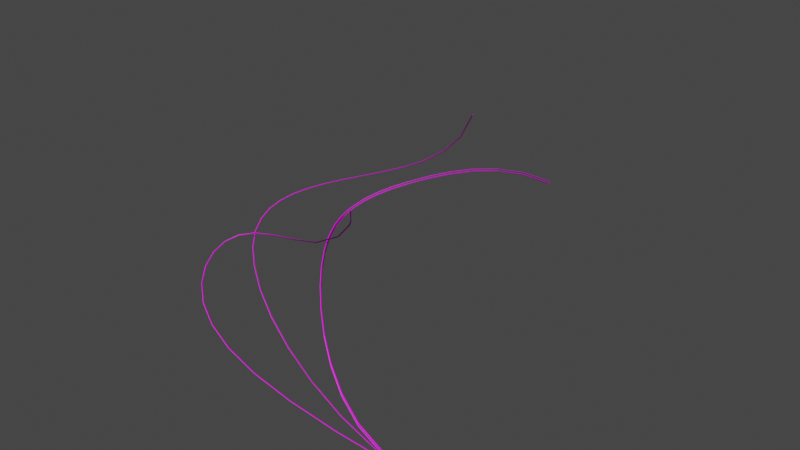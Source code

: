 # Source: PROV1.1.blend  (saved by Blender 3.0.42; exported with 4.5.12 LTS)
import bpy
from mathutils import Matrix  # noqa: F401  (used for matrix-valued properties, if any)

bpy.ops.wm.read_factory_settings(use_empty=True)
scene = bpy.context.scene
scene.name = 'Scene'

# ---- collections
col_collection = bpy.data.collections.new('Collection'); scene.collection.children.link(col_collection)

# ---- images (referenced by path relative to the original .blend; pixels are not part of the script)
import os
ASSET_DIR = os.environ.get("B2B_ASSET_DIR", "")  # directory of the original .blend (textures are referenced by path, not embedded)
HERE = os.path.dirname(os.path.abspath(__file__))  # packed textures are extracted next to this script under _unpacked/

def load_image(name, relpath, width, height, colorspace="sRGB"):
    """Load a texture the original file referenced (path relative to the .blend, or extracted next to this script)."""
    p = next((c for c in (os.path.join(HERE, relpath), os.path.join(ASSET_DIR, relpath)) if relpath and os.path.exists(c)), "")
    if p:
        img = bpy.data.images.load(p, check_existing=True)
        img.name = name
    else:  # same state as the original file: an image datablock whose file is absent (Cycles renders it pink)
        img = bpy.data.images.new(name, width, height)
        img.source = "FILE"
        img.filepath = "//" + (relpath or name)
    img.colorspace_settings.name = colorspace
    return img
img_lp_material_albedotransparency_png = load_image('lp_Material_AlbedoTransparency.png', 'lp_Material_AlbedoTransparency.png', 1024, 1024, 'sRGB')
img_lp_material_normal_png = load_image('lp_Material_Normal.png', 'lp_Material_Normal.png', 1024, 1024, 'Non-Color')
img_lp_material_metallicsmoothness_png = load_image('lp_Material_MetallicSmoothness.png', 'lp_Material_MetallicSmoothness.png', 1024, 1024, 'Non-Color')

# ---- materials (node trees are filled in below, after node groups)
mat_material_001 = bpy.data.materials.new('Material.001')
mat_material_001.use_transparent_shadow = False
mat_material_001.roughness = 0.5

# ---- material node trees
mat_material_001.use_nodes = True; mat_material_001.node_tree.nodes.clear()
_N = mat_material_001.node_tree.nodes; _L = mat_material_001.node_tree.links
n0 = _N.new('ShaderNodeBsdfPrincipled'); n0.name = 'Principled BSDF'; n0.location = (10, 300)
n0.distribution = 'GGX'
n0.subsurface_method = 'RANDOM_WALK_SKIN'
n0.inputs[3].default_value = 1.45
n0.inputs[27].default_value = (0.0, 0.0, 0.0, 1.0)
n0.inputs[28].default_value = 1.0
n1 = _N.new('ShaderNodeOutputMaterial'); n1.name = 'Material Output'; n1.location = (300, 300)
n2 = _N.new('ShaderNodeNormalMap'); n2.name = 'Normal Map'; n2.location = (-300, -300)
n2.label = 'Normal/Map'
n3 = _N.new('ShaderNodeTexImage'); n3.name = 'Image Texture'; n3.location = (-300, 600)
n3.image = img_lp_material_albedotransparency_png
n4 = _N.new('ShaderNodeTexImage'); n4.name = 'Image Texture.001'; n4.location = (-600, -900)
n4.image = img_lp_material_normal_png
n5 = _N.new('ShaderNodeTexImage'); n5.name = 'Image Texture.002'; n5.location = (-300, 300)
n5.image = img_lp_material_metallicsmoothness_png
_L.new(n0.outputs[0], n1.inputs[0])
_L.new(n2.outputs[0], n0.inputs[5])
_L.new(n3.outputs[0], n0.inputs[0])
_L.new(n4.outputs[0], n2.inputs[1])
_L.new(n5.outputs[0], n0.inputs[1])
n1.is_active_output = True

# ---- world
world_world = bpy.data.worlds.new('World'); scene.world = world_world
world_world.use_nodes = True; world_world.node_tree.nodes.clear()
_N = world_world.node_tree.nodes; _L = world_world.node_tree.links
n0 = _N.new('ShaderNodeOutputWorld'); n0.name = 'World Output'; n0.location = (300, 300)
n1 = _N.new('ShaderNodeBackground'); n1.name = 'Background'; n1.location = (10, 300)
n1.inputs[0].default_value = (0.05088, 0.05088, 0.05088, 1.0)
_L.new(n1.outputs[0], n0.inputs[0])
n0.is_active_output = True
world_world.color = (0.05088, 0.05088, 0.05088)
world_world.use_sun_shadow = False
world_world.sun_shadow_jitter_overblur = 0.0

# ---- meshes
me_nurbspath_007 = bpy.data.meshes.new('NurbsPath.007')
me_nurbspath_007.from_pydata([(-0.004884, -0.001066, -0.002452), (-0.001426, 0.0009458, -0.002955), (0.001322, -0.001557, -0.003458), (-0.002136, -0.003569, -0.002955), (-0.05228, -0.0201, -0.1126), (-0.04933, -0.01831, -0.1143), (-0.04629, -0.02068, -0.1141), (-0.04924, -0.02247, -0.1125), (-0.1051, -0.07369, -0.1801), (-0.1028, -0.07257, -0.1826), (-0.09938, -0.07456, -0.1819), (-0.1017, -0.07568, -0.1794), (-0.1599, -0.1485, -0.2177), (-0.1582, -0.1481, -0.2207), (-0.1544, -0.1497, -0.2198), (-0.1562, -0.1501, -0.2168), (-0.2138, -0.2342, -0.2361), (-0.2123, -0.2342, -0.2392), (-0.2084, -0.2355, -0.2382), (-0.2099, -0.2355, -0.2352), (-0.2642, -0.323, -0.2434), (-0.2628, -0.3233, -0.2464), (-0.2588, -0.3244, -0.2455), (-0.2601, -0.3242, -0.2424), (-0.3088, -0.4104, -0.2452), (-0.3075, -0.4107, -0.2482), (-0.3034, -0.4117, -0.2472), (-0.3047, -0.4114, -0.2442), (-0.346, -0.4946, -0.2448), (-0.3447, -0.4949, -0.2478), (-0.3406, -0.4957, -0.2468), (-0.3419, -0.4954, -0.2438), (-0.3745, -0.5763, -0.2433), (-0.3732, -0.5766, -0.2464), (-0.3689, -0.5772, -0.2454), (-0.3703, -0.5769, -0.2424), (-0.3928, -0.6572, -0.2413), (-0.3915, -0.6574, -0.2444), (-0.3872, -0.6577, -0.2434), (-0.3885, -0.6575, -0.2403), (-0.3995, -0.7385, -0.239), (-0.3981, -0.7386, -0.2421), (-0.3938, -0.7386, -0.2412), (-0.3952, -0.7385, -0.2381), (-0.3927, -0.8213, -0.2371), (-0.3914, -0.8212, -0.2402), (-0.3871, -0.8208, -0.2392), (-0.3884, -0.8209, -0.2362), (-0.3706, -0.9061, -0.2361), (-0.3693, -0.9059, -0.2392), (-0.3651, -0.9051, -0.2382), (-0.3664, -0.9053, -0.2351), (-0.3309, -0.9933, -0.2367), (-0.3297, -0.9929, -0.2397), (-0.3256, -0.9918, -0.2388), (-0.3269, -0.9922, -0.2357), (-0.2713, -1.083, -0.2396), (-0.2702, -1.082, -0.2426), (-0.2664, -1.081, -0.2417), (-0.2675, -1.082, -0.2386), (-0.1897, -1.175, -0.2456), (-0.1887, -1.174, -0.2486), (-0.1852, -1.172, -0.2476), (-0.1861, -1.173, -0.2446), (-0.08483, -1.267, -0.255), (-0.08402, -1.267, -0.2581), (-0.08072, -1.265, -0.257), (-0.08153, -1.265, -0.254), (0.043, -1.36, -0.2677), (0.04367, -1.359, -0.2708), (0.04669, -1.357, -0.2697), (0.04602, -1.358, -0.2667), (0.1921, -1.45, -0.2831), (0.1927, -1.448, -0.2861), (0.1954, -1.446, -0.2851), (0.1949, -1.447, -0.282), (0.3596, -1.534, -0.3), (0.36, -1.533, -0.303), (0.3625, -1.53, -0.3019), (0.362, -1.531, -0.2989), (0.5409, -1.609, -0.3168), (0.5412, -1.608, -0.3198), (0.5433, -1.606, -0.3187), (0.543, -1.607, -0.3157), (0.7302, -1.672, -0.3314), (0.7304, -1.671, -0.3344), (0.7321, -1.668, -0.3332), (0.7319, -1.669, -0.3302), (0.9202, -1.718, -0.3418), (0.9204, -1.717, -0.3448), (0.9216, -1.714, -0.3436), (0.9214, -1.715, -0.3406), (1.102, -1.744, -0.3471), (1.102, -1.743, -0.3501), (1.103, -1.74, -0.3489), (1.103, -1.741, -0.3459), (1.265, -1.749, -0.3476), (1.265, -1.748, -0.3505), (1.265, -1.745, -0.3493), (1.265, -1.746, -0.3464), (1.397, -1.733, -0.3447), (1.397, -1.732, -0.3477), (1.395, -1.729, -0.3465), (1.396, -1.73, -0.3435), (1.51, -1.651, -0.345), (1.508, -1.651, -0.348), (1.504, -1.65, -0.3469), (1.506, -1.65, -0.3439), (1.467, -1.708, -0.3423), (1.502, -1.674, -0.3413), (1.482, -1.699, -0.3418), (1.495, -1.687, -0.3414), (1.465, -1.707, -0.3453), (1.501, -1.674, -0.3443), (1.481, -1.699, -0.3448), (1.494, -1.687, -0.3444), (1.462, -1.705, -0.3442), (1.498, -1.672, -0.3432), (1.477, -1.697, -0.3437), (1.49, -1.685, -0.3433), (1.499, -1.673, -0.3402), (1.463, -1.706, -0.3412), (1.492, -1.685, -0.3403), (1.479, -1.698, -0.3407), (1.498, -1.654, -0.3489), (1.498, -1.654, -0.3416), (1.5, -1.642, -0.3476), (1.5, -1.642, -0.3429), (1.514, -1.654, -0.3489), (1.514, -1.654, -0.3416), (1.513, -1.642, -0.3476), (1.513, -1.642, -0.3429), (1.498, -1.642, -0.3416), (1.498, -1.642, -0.3489), (1.514, -1.642, -0.3489), (1.514, -1.642, -0.3416), (1.5, -1.633, -0.3429), (1.5, -1.633, -0.3476), (1.513, -1.633, -0.3476), (1.513, -1.633, -0.3429)], [], [(0, 4, 7, 3), (1, 5, 4, 0), (2, 6, 5, 1), (3, 7, 6, 2), (4, 8, 11, 7), (5, 9, 8, 4), (6, 10, 9, 5), (7, 11, 10, 6), (8, 12, 15, 11), (9, 13, 12, 8), (10, 14, 13, 9), (11, 15, 14, 10), (12, 16, 19, 15), (13, 17, 16, 12), (14, 18, 17, 13), (15, 19, 18, 14), (16, 20, 23, 19), (17, 21, 20, 16), (18, 22, 21, 17), (19, 23, 22, 18), (20, 24, 27, 23), (21, 25, 24, 20), (22, 26, 25, 21), (23, 27, 26, 22), (24, 28, 31, 27), (25, 29, 28, 24), (26, 30, 29, 25), (27, 31, 30, 26), (28, 32, 35, 31), (29, 33, 32, 28), (30, 34, 33, 29), (31, 35, 34, 30), (32, 36, 39, 35), (33, 37, 36, 32), (34, 38, 37, 33), (35, 39, 38, 34), (36, 40, 43, 39), (37, 41, 40, 36), (38, 42, 41, 37), (39, 43, 42, 38), (40, 44, 47, 43), (41, 45, 44, 40), (42, 46, 45, 41), (43, 47, 46, 42), (44, 48, 51, 47), (45, 49, 48, 44), (46, 50, 49, 45), (47, 51, 50, 46), (48, 52, 55, 51), (49, 53, 52, 48), (50, 54, 53, 49), (51, 55, 54, 50), (52, 56, 59, 55), (53, 57, 56, 52), (54, 58, 57, 53), (55, 59, 58, 54), (56, 60, 63, 59), (57, 61, 60, 56), (58, 62, 61, 57), (59, 63, 62, 58), (60, 64, 67, 63), (61, 65, 64, 60), (62, 66, 65, 61), (63, 67, 66, 62), (64, 68, 71, 67), (65, 69, 68, 64), (66, 70, 69, 65), (67, 71, 70, 66), (68, 72, 75, 71), (69, 73, 72, 68), (70, 74, 73, 69), (71, 75, 74, 70), (72, 76, 79, 75), (73, 77, 76, 72), (74, 78, 77, 73), (75, 79, 78, 74), (76, 80, 83, 79), (77, 81, 80, 76), (78, 82, 81, 77), (79, 83, 82, 78), (80, 84, 87, 83), (81, 85, 84, 80), (82, 86, 85, 81), (83, 87, 86, 82), (84, 88, 91, 87), (85, 89, 88, 84), (86, 90, 89, 85), (87, 91, 90, 86), (88, 92, 95, 91), (89, 93, 92, 88), (90, 94, 93, 89), (91, 95, 94, 90), (92, 96, 99, 95), (93, 97, 96, 92), (94, 98, 97, 93), (95, 99, 98, 94), (96, 100, 103, 99), (97, 101, 100, 96), (98, 102, 101, 97), (99, 103, 102, 98), (113, 105, 104, 109), (100, 108, 121, 103), (117, 106, 105, 113), (120, 107, 106, 117), (102, 116, 112, 101), (109, 104, 107, 120), (103, 121, 116, 102), (109, 120, 122, 111), (111, 122, 123, 110), (110, 123, 121, 108), (108, 112, 114, 110), (110, 114, 115, 111), (111, 115, 113, 109), (112, 116, 118, 114), (114, 118, 119, 115), (115, 119, 117, 113), (116, 121, 123, 118), (118, 123, 122, 119), (119, 122, 120, 117), (101, 112, 108, 100), (124, 125, 132, 133), (127, 131, 139, 136), (134, 135, 129, 128), (128, 129, 125, 124), (133, 134, 128, 124), (135, 132, 125, 129), (127, 126, 133, 132), (126, 130, 134, 133), (131, 127, 132, 135), (130, 131, 135, 134), (137, 136, 139, 138), (126, 127, 136, 137), (131, 130, 138, 139), (130, 126, 137, 138)])
me_nurbspath_007.polygons.foreach_set('use_smooth', [1, 1, 1, 1, 1, 1, 1, 1, 1, 1, 1, 1, 1, 1, 1, 1, 1, 1, 1, 1, 1, 1, 1, 1, 1, 1, 1, 1, 1, 1, 1, 1, 1, 1, 1, 1, 1, 1, 1, 1, 1, 1, 1, 1, 1, 1, 1, 1, 1, 1, 1, 1, 1, 1, 1, 1, 1, 1, 1, 1, 1, 1, 1, 1, 1, 1, 1, 1, 1, 1, 1, 1, 1, 1, 1, 1, 1, 1, 1, 1, 1, 1, 1, 1, 1, 1, 1, 1, 1, 1, 1, 1, 1, 1, 1, 1, 1, 1, 1, 1, 1, 1, 1, 1, 1, 1, 1, 1, 1, 1, 1, 1, 1, 1, 1, 1, 1, 1, 1, 1, 0, 0, 0, 0, 0, 0, 0, 0, 0, 0, 0, 0, 0, 0])
_uv = me_nurbspath_007.uv_layers.new(name='UVMap')
_uv.uv.foreach_set('vector', [0.0, 1.0, 0.03704, 1.0, 0.03704, 0.75, 0.0, 0.75, 0.0, 0.25, 0.03704, 0.25, 0.03704, 0.0, 0.0, 0.0, 0.0, 0.5, 0.03704, 0.5, 0.03704, 0.25, 0.0, 0.25, 0.0, 0.75, 0.03704, 0.75, 0.03704, 0.5, 0.0, 0.5, 0.03704, 1.0, 0.07407, 1.0, 0.07407, 0.75, 0.03704, 0.75, 0.03704, 0.25, 0.07407, 0.25, 0.07407, 0.0, 0.03704, 0.0, 0.03704, 0.5, 0.07407, 0.5, 0.07407, 0.25, 0.03704, 0.25, 0.03704, 0.75, 0.07407, 0.75, 0.07407, 0.5, 0.03704, 0.5, 0.07407, 1.0, 0.1111, 1.0, 0.1111, 0.75, 0.07407, 0.75, 0.07407, 0.25, 0.1111, 0.25, 0.1111, 0.0, 0.07407, 0.0, 0.07407, 0.5, 0.1111, 0.5, 0.1111, 0.25, 0.07407, 0.25, 0.07407, 0.75, 0.1111, 0.75, 0.1111, 0.5, 0.07407, 0.5, 0.1111, 1.0, 0.1481, 1.0, 0.1481, 0.75, 0.1111, 0.75, 0.1111, 0.25, 0.1481, 0.25, 0.1481, 0.0, 0.1111, 0.0, 0.1111, 0.5, 0.1481, 0.5, 0.1481, 0.25, 0.1111, 0.25, 0.1111, 0.75, 0.1481, 0.75, 0.1481, 0.5, 0.1111, 0.5, 0.1481, 1.0, 0.1852, 1.0, 0.1852, 0.75, 0.1481, 0.75, 0.1481, 0.25, 0.1852, 0.25, 0.1852, 0.0, 0.1481, 0.0, 0.1481, 0.5, 0.1852, 0.5, 0.1852, 0.25, 0.1481, 0.25, 0.1481, 0.75, 0.1852, 0.75, 0.1852, 0.5, 0.1481, 0.5, 0.1852, 1.0, 0.2222, 1.0, 0.2222, 0.75, 0.1852, 0.75, 0.1852, 0.25, 0.2222, 0.25, 0.2222, 0.0, 0.1852, 0.0, 0.1852, 0.5, 0.2222, 0.5, 0.2222, 0.25, 0.1852, 0.25, 0.1852, 0.75, 0.2222, 0.75, 0.2222, 0.5, 0.1852, 0.5, 0.2222, 1.0, 0.2593, 1.0, 0.2593, 0.75, 0.2222, 0.75, 0.2222, 0.25, 0.2593, 0.25, 0.2593, 0.0, 0.2222, 0.0, 0.2222, 0.5, 0.2593, 0.5, 0.2593, 0.25, 0.2222, 0.25, 0.2222, 0.75, 0.2593, 0.75, 0.2593, 0.5, 0.2222, 0.5, 0.2593, 1.0, 0.2963, 1.0, 0.2963, 0.75, 0.2593, 0.75, 0.2593, 0.25, 0.2963, 0.25, 0.2963, 0.0, 0.2593, 0.0, 0.2593, 0.5, 0.2963, 0.5, 0.2963, 0.25, 0.2593, 0.25, 0.2593, 0.75, 0.2963, 0.75, 0.2963, 0.5, 0.2593, 0.5, 0.2963, 1.0, 0.3333, 1.0, 0.3333, 0.75, 0.2963, 0.75, 0.2963, 0.25, 0.3333, 0.25, 0.3333, 0.0, 0.2963, 0.0, 0.2963, 0.5, 0.3333, 0.5, 0.3333, 0.25, 0.2963, 0.25, 0.2963, 0.75, 0.3333, 0.75, 0.3333, 0.5, 0.2963, 0.5, 0.3333, 1.0, 0.3704, 1.0, 0.3704, 0.75, 0.3333, 0.75, 0.3333, 0.25, 0.3704, 0.25, 0.3704, 0.0, 0.3333, 0.0, 0.3333, 0.5, 0.3704, 0.5, 0.3704, 0.25, 0.3333, 0.25, 0.3333, 0.75, 0.3704, 0.75, 0.3704, 0.5, 0.3333, 0.5, 0.3704, 1.0, 0.4074, 1.0, 0.4074, 0.75, 0.3704, 0.75, 0.3704, 0.25, 0.4074, 0.25, 0.4074, 0.0, 0.3704, 0.0, 0.3704, 0.5, 0.4074, 0.5, 0.4074, 0.25, 0.3704, 0.25, 0.3704, 0.75, 0.4074, 0.75, 0.4074, 0.5, 0.3704, 0.5, 0.4074, 1.0, 0.4444, 1.0, 0.4444, 0.75, 0.4074, 0.75, 0.4074, 0.25, 0.4444, 0.25, 0.4444, 0.0, 0.4074, 0.0, 0.4074, 0.5, 0.4444, 0.5, 0.4444, 0.25, 0.4074, 0.25, 0.4074, 0.75, 0.4444, 0.75, 0.4444, 0.5, 0.4074, 0.5, 0.4444, 1.0, 0.4815, 1.0, 0.4815, 0.75, 0.4444, 0.75, 0.4444, 0.25, 0.4815, 0.25, 0.4815, 0.0, 0.4444, 0.0, 0.4444, 0.5, 0.4815, 0.5, 0.4815, 0.25, 0.4444, 0.25, 0.4444, 0.75, 0.4815, 0.75, 0.4815, 0.5, 0.4444, 0.5, 0.4815, 1.0, 0.5185, 1.0, 0.5185, 0.75, 0.4815, 0.75, 0.4815, 0.25, 0.5185, 0.25, 0.5185, 0.0, 0.4815, 0.0, 0.4815, 0.5, 0.5185, 0.5, 0.5185, 0.25, 0.4815, 0.25, 0.4815, 0.75, 0.5185, 0.75, 0.5185, 0.5, 0.4815, 0.5, 0.5185, 1.0, 0.5556, 1.0, 0.5556, 0.75, 0.5185, 0.75, 0.5185, 0.25, 0.5556, 0.25, 0.5556, 0.0, 0.5185, 0.0, 0.5185, 0.5, 0.5556, 0.5, 0.5556, 0.25, 0.5185, 0.25, 0.5185, 0.75, 0.5556, 0.75, 0.5556, 0.5, 0.5185, 0.5, 0.5556, 1.0, 0.5926, 1.0, 0.5926, 0.75, 0.5556, 0.75, 0.5556, 0.25, 0.5926, 0.25, 0.5926, 0.0, 0.5556, 0.0, 0.5556, 0.5, 0.5926, 0.5, 0.5926, 0.25, 0.5556, 0.25, 0.5556, 0.75, 0.5926, 0.75, 0.5926, 0.5, 0.5556, 0.5, 0.5926, 1.0, 0.6296, 1.0, 0.6296, 0.75, 0.5926, 0.75, 0.5926, 0.25, 0.6296, 0.25, 0.6296, 0.0, 0.5926, 0.0, 0.5926, 0.5, 0.6296, 0.5, 0.6296, 0.25, 0.5926, 0.25, 0.5926, 0.75, 0.6296, 0.75, 0.6296, 0.5, 0.5926, 0.5, 0.6296, 1.0, 0.6667, 1.0, 0.6667, 0.75, 0.6296, 0.75, 0.6296, 0.25, 0.6667, 0.25, 0.6667, 0.0, 0.6296, 0.0, 0.6296, 0.5, 0.6667, 0.5, 0.6667, 0.25, 0.6296, 0.25, 0.6296, 0.75, 0.6667, 0.75, 0.6667, 0.5, 0.6296, 0.5, 0.6667, 1.0, 0.7037, 1.0, 0.7037, 0.75, 0.6667, 0.75, 0.6667, 0.25, 0.7037, 0.25, 0.7037, 0.0, 0.6667, 0.0, 0.6667, 0.5, 0.7037, 0.5, 0.7037, 0.25, 0.6667, 0.25, 0.6667, 0.75, 0.7037, 0.75, 0.7037, 0.5, 0.6667, 0.5, 0.7037, 1.0, 0.7407, 1.0, 0.7407, 0.75, 0.7037, 0.75, 0.7037, 0.25, 0.7407, 0.25, 0.7407, 0.0, 0.7037, 0.0, 0.7037, 0.5, 0.7407, 0.5, 0.7407, 0.25, 0.7037, 0.25, 0.7037, 0.75, 0.7407, 0.75, 0.7407, 0.5, 0.7037, 0.5, 0.7407, 1.0, 0.7778, 1.0, 0.7778, 0.75, 0.7407, 0.75, 0.7407, 0.25, 0.7778, 0.25, 0.7778, 0.0, 0.7407, 0.0, 0.7407, 0.5, 0.7778, 0.5, 0.7778, 0.25, 0.7407, 0.25, 0.7407, 0.75, 0.7778, 0.75, 0.7778, 0.5, 0.7407, 0.5, 0.7778, 1.0, 0.8148, 1.0, 0.8148, 0.75, 0.7778, 0.75, 0.7778, 0.25, 0.8148, 0.25, 0.8148, 0.0, 0.7778, 0.0, 0.7778, 0.5, 0.8148, 0.5, 0.8148, 0.25, 0.7778, 0.25, 0.7778, 0.75, 0.8148, 0.75, 0.8148, 0.5, 0.7778, 0.5, 0.8148, 1.0, 0.8519, 1.0, 0.8519, 0.75, 0.8148, 0.75, 0.8148, 0.25, 0.8519, 0.25, 0.8519, 0.0, 0.8148, 0.0, 0.8148, 0.5, 0.8519, 0.5, 0.8519, 0.25, 0.8148, 0.25, 0.8148, 0.75, 0.8519, 0.75, 0.8519, 0.5, 0.8148, 0.5, 0.8519, 1.0, 0.8889, 1.0, 0.8889, 0.75, 0.8519, 0.75, 0.8519, 0.25, 0.8889, 0.25, 0.8889, 0.0, 0.8519, 0.0, 0.8519, 0.5, 0.8889, 0.5, 0.8889, 0.25, 0.8519, 0.25, 0.8519, 0.75, 0.8889, 0.75, 0.8889, 0.5, 0.8519, 0.5, 0.8889, 1.0, 0.9259, 1.0, 0.9259, 0.75, 0.8889, 0.75, 0.8889, 0.25, 0.9259, 0.25, 0.9259, 0.0, 0.8889, 0.0, 0.8889, 0.5, 0.9259, 0.5, 0.9259, 0.25, 0.8889, 0.25, 0.8889, 0.75, 0.9259, 0.75, 0.9259, 0.5, 0.8889, 0.5, 0.979, 0.25, 0.9953, 0.25, 0.9952, 0.0, 0.9787, 0.0, 0.9259, 1.0, 0.9521, 1.0, 0.9519, 0.75, 0.9259, 0.75, 0.9798, 0.5, 0.9954, 0.5, 0.9953, 0.25, 0.979, 0.25, 0.9794, 0.75, 0.9954, 0.75, 0.9954, 0.5, 0.9798, 0.5, 0.9259, 0.5, 0.9518, 0.5, 0.952, 0.25, 0.9259, 0.25, 0.9787, 1.0, 0.9952, 1.0, 0.9954, 0.75, 0.9794, 0.75, 0.9259, 0.75, 0.9519, 0.75, 0.9518, 0.5, 0.9259, 0.5, 0.9787, 1.0, 0.9794, 0.75, 0.9695, 0.6239, 0.969, 0.8188, 0.969, 0.8188, 0.9695, 0.6239, 0.9586, 0.6224, 0.9588, 0.8188, 0.9588, 0.8188, 0.9586, 0.6224, 0.9519, 0.75, 0.9521, 1.0, 0.9521, 0.0, 0.952, 0.25, 0.9586, 0.3772, 0.9585, 0.07274, 0.9585, 0.07274, 0.9586, 0.3772, 0.9694, 0.3759, 0.9694, 0.06996, 0.9694, 0.06996, 0.9694, 0.3759, 0.979, 0.25, 0.9787, 0.0, 0.952, 0.25, 0.9518, 0.5, 0.9585, 0.5548, 0.9586, 0.3772, 0.9586, 0.3772, 0.9585, 0.5548, 0.9697, 0.556, 0.9694, 0.3759, 0.9694, 0.3759, 0.9697, 0.556, 0.9798, 0.5, 0.979, 0.25, 0.9518, 0.5, 0.9519, 0.75, 0.9586, 0.6224, 0.9585, 0.5548, 0.9585, 0.5548, 0.9586, 0.6224, 0.9695, 0.6239, 0.9697, 0.556, 0.9697, 0.556, 0.9695, 0.6239, 0.9794, 0.75, 0.9798, 0.5, 0.9259, 0.25, 0.952, 0.25, 0.9521, 0.0, 0.9259, 0.0, 0.06068, 0.7661, 0.1171, 0.7661, 0.1171, 0.8225, 0.06068, 0.8225, 0.8036, 0.06689, 0.8036, 0.1063, 0.7711, 0.1063, 0.7711, 0.06689, 0.06068, 0.8789, 0.1171, 0.8789, 0.1171, 0.9353, 0.06068, 0.9353, 0.06068, 0.9353, 0.1171, 0.9353, 0.1171, 0.9917, 0.06068, 0.9917, 0.004299, 0.8789, 0.06068, 0.8789, 0.06068, 0.9353, 0.004299, 0.9353, 0.1171, 0.8789, 0.1734, 0.8789, 0.1734, 0.9353, 0.1171, 0.9353, 0.1068, 0.8284, 0.07094, 0.8284, 0.06068, 0.8225, 0.1171, 0.8225, 0.07094, 0.8284, 0.07094, 0.873, 0.06068, 0.8789, 0.06068, 0.8225, 0.1068, 0.873, 0.1068, 0.8284, 0.1171, 0.8225, 0.1171, 0.8789, 0.07094, 0.873, 0.1068, 0.873, 0.1171, 0.8789, 0.06068, 0.8789, 0.7387, 0.1063, 0.757, 0.1063, 0.757, 0.1457, 0.7387, 0.1457, 0.7935, 0.1387, 0.7752, 0.1387, 0.7752, 0.1063, 0.7935, 0.1063, 0.757, 0.1063, 0.7752, 0.1063, 0.7752, 0.1387, 0.757, 0.1387, 0.7711, 0.06689, 0.7711, 0.1063, 0.7387, 0.1063, 0.7387, 0.06689])
me_nurbspath_007.materials.append(mat_material_001)
me_nurbspath_007.use_remesh_fix_poles = True
me_nurbspath_007.use_remesh_preserve_attributes = False
me_nurbspath_007.update()
me_nurbspath_001 = bpy.data.meshes.new('NurbsPath.001')
me_nurbspath_001.from_pydata([(-1.191, 0.6763, 0.3331), (-1.188, 0.6784, 0.3326), (-1.185, 0.6758, 0.3321), (-1.189, 0.6738, 0.3326), (-1.265, 0.6836, 0.1964), (-1.262, 0.6857, 0.1949), (-1.26, 0.6832, 0.1936), (-1.263, 0.6811, 0.195), (-1.381, 0.6867, 0.1319), (-1.38, 0.6887, 0.1296), (-1.378, 0.6863, 0.1279), (-1.38, 0.6842, 0.1301), (-1.492, 0.6753, 0.1121), (-1.493, 0.677, 0.1095), (-1.491, 0.6745, 0.1077), (-1.491, 0.6728, 0.1104), (-1.577, 0.6438, 0.1159), (-1.579, 0.6449, 0.1133), (-1.576, 0.6428, 0.1115), (-1.574, 0.6417, 0.1142), (-1.626, 0.5919, 0.1284), (-1.628, 0.5922, 0.1259), (-1.625, 0.5909, 0.124), (-1.622, 0.5906, 0.1264), (-1.642, 0.5241, 0.1403), (-1.645, 0.5239, 0.1379), (-1.642, 0.5235, 0.1358), (-1.639, 0.5237, 0.1382), (-1.634, 0.4472, 0.1466), (-1.637, 0.4468, 0.1442), (-1.634, 0.4471, 0.142), (-1.631, 0.4475, 0.1444), (-1.607, 0.3673, 0.1443), (-1.61, 0.3668, 0.142), (-1.607, 0.3677, 0.1398), (-1.604, 0.3682, 0.1422), (-1.565, 0.2893, 0.1327), (-1.568, 0.2888, 0.1303), (-1.565, 0.2902, 0.1283), (-1.562, 0.2907, 0.1307), (-1.507, 0.2174, 0.113), (-1.509, 0.2168, 0.1106), (-1.507, 0.2187, 0.1086), (-1.504, 0.2193, 0.1111), (-1.429, 0.1548, 0.08833), (-1.432, 0.1539, 0.08582), (-1.43, 0.1562, 0.08404), (-1.427, 0.157, 0.08655), (-1.328, 0.1033, 0.06244), (-1.33, 0.1021, 0.05981), (-1.329, 0.1047, 0.05817), (-1.327, 0.1058, 0.0608), (-1.201, 0.06364, 0.03831), (-1.203, 0.06233, 0.03557), (-1.202, 0.06508, 0.03403), (-1.2, 0.06638, 0.03676), (-1.046, 0.03531, 0.01805), (-1.047, 0.0339, 0.01525), (-1.046, 0.03672, 0.01375), (-1.045, 0.03813, 0.01655), (-0.8619, 0.01644, 0.002923), (-0.8625, 0.01499, 8.729e-05), (-0.8622, 0.01784, -0.001393), (-0.8616, 0.01929, 0.001443), (-0.6505, 0.004229, -0.006673), (-0.6508, 0.002763, -0.009523), (-0.6507, 0.005615, -0.011), (-0.6504, 0.007081, -0.008148), (-0.4216, -0.001841, -0.01108), (-0.4217, -0.003312, -0.01394), (-0.4217, -0.000457, -0.01541), (-0.4216, 0.001014, -0.01255), (-0.2003, 0.003286, -0.0113), (-0.2, 0.00183, -0.01416), (-0.2005, 0.004665, -0.01563), (-0.2008, 0.00612, -0.01277), (0.04427, 0.08203, -0.008329), (0.04613, 0.08159, -0.01115), (0.04284, 0.08257, -0.01268), (0.04097, 0.08301, -0.00986), (-0.01622, 0.0253, -0.009415), (0.03798, 0.06089, -0.00777), (0.006056, 0.03201, -0.009029), (0.02589, 0.04504, -0.008427), (-0.01496, 0.02407, -0.01226), (0.03937, 0.05964, -0.01062), (0.00733, 0.03079, -0.01187), (0.02721, 0.04381, -0.01127), (-0.01715, 0.02651, -0.01375), (0.03697, 0.06219, -0.0121), (0.005124, 0.03323, -0.01336), (0.02493, 0.04629, -0.01276), (0.03557, 0.06345, -0.009246), (-0.01841, 0.02774, -0.01091), (0.02361, 0.04752, -0.009911), (0.003849, 0.03445, -0.01052), (-1.208, 0.6802, 0.2598), (-1.192, 0.6782, 0.2975), (-1.2, 0.6796, 0.271), (-1.194, 0.6789, 0.2848), (-1.19, 0.6757, 0.2966), (-1.205, 0.6777, 0.259), (-1.192, 0.6764, 0.2839), (-1.197, 0.6772, 0.2702), (-1.204, 0.6823, 0.2589), (-1.189, 0.6803, 0.2966), (-1.197, 0.6817, 0.2701), (-1.191, 0.6809, 0.2839), (-1.202, 0.6798, 0.2581), (-1.187, 0.6778, 0.2957), (-1.194, 0.6792, 0.2692), (-1.188, 0.6784, 0.283), (0.03494, 0.07835, -0.01252), (0.03494, 0.07835, -0.005213), (0.03662, 0.09103, -0.01119), (0.03662, 0.09103, -0.006543), (0.05099, 0.07835, -0.01252), (0.05099, 0.07835, -0.005213), (0.04931, 0.09103, -0.01119), (0.04931, 0.09103, -0.006543), (0.03494, 0.09103, -0.005213), (0.03494, 0.09103, -0.01252), (0.05099, 0.09103, -0.01252), (0.05099, 0.09103, -0.005213), (0.03662, 0.09928, -0.006543), (0.03662, 0.09928, -0.01119), (0.04931, 0.09928, -0.01119), (0.04931, 0.09928, -0.006543)], [], [(1, 105, 97, 0), (0, 97, 100, 3), (2, 109, 105, 1), (3, 100, 109, 2), (4, 8, 11, 7), (5, 9, 8, 4), (6, 10, 9, 5), (7, 11, 10, 6), (8, 12, 15, 11), (9, 13, 12, 8), (10, 14, 13, 9), (11, 15, 14, 10), (12, 16, 19, 15), (13, 17, 16, 12), (14, 18, 17, 13), (15, 19, 18, 14), (16, 20, 23, 19), (17, 21, 20, 16), (18, 22, 21, 17), (19, 23, 22, 18), (20, 24, 27, 23), (21, 25, 24, 20), (22, 26, 25, 21), (23, 27, 26, 22), (24, 28, 31, 27), (25, 29, 28, 24), (26, 30, 29, 25), (27, 31, 30, 26), (28, 32, 35, 31), (29, 33, 32, 28), (30, 34, 33, 29), (31, 35, 34, 30), (32, 36, 39, 35), (33, 37, 36, 32), (34, 38, 37, 33), (35, 39, 38, 34), (36, 40, 43, 39), (37, 41, 40, 36), (38, 42, 41, 37), (39, 43, 42, 38), (40, 44, 47, 43), (41, 45, 44, 40), (42, 46, 45, 41), (43, 47, 46, 42), (44, 48, 51, 47), (45, 49, 48, 44), (46, 50, 49, 45), (47, 51, 50, 46), (48, 52, 55, 51), (49, 53, 52, 48), (50, 54, 53, 49), (51, 55, 54, 50), (52, 56, 59, 55), (53, 57, 56, 52), (54, 58, 57, 53), (55, 59, 58, 54), (56, 60, 63, 59), (57, 61, 60, 56), (58, 62, 61, 57), (59, 63, 62, 58), (60, 64, 67, 63), (61, 65, 64, 60), (62, 66, 65, 61), (63, 67, 66, 62), (64, 68, 71, 67), (65, 69, 68, 64), (66, 70, 69, 65), (67, 71, 70, 66), (68, 72, 75, 71), (69, 73, 72, 68), (70, 74, 73, 69), (71, 75, 74, 70), (85, 77, 76, 81), (72, 80, 93, 75), (89, 78, 77, 85), (92, 79, 78, 89), (74, 88, 84, 73), (81, 76, 79, 92), (75, 93, 88, 74), (81, 92, 94, 83), (83, 94, 95, 82), (82, 95, 93, 80), (80, 84, 86, 82), (82, 86, 87, 83), (83, 87, 85, 81), (84, 88, 90, 86), (86, 90, 91, 87), (87, 91, 89, 85), (88, 93, 95, 90), (90, 95, 94, 91), (91, 94, 92, 89), (73, 84, 80, 72), (108, 6, 5, 104), (101, 7, 6, 108), (96, 4, 7, 101), (101, 108, 110, 103), (103, 110, 111, 102), (102, 111, 109, 100), (108, 104, 106, 110), (110, 106, 107, 111), (111, 107, 105, 109), (104, 96, 98, 106), (106, 98, 99, 107), (107, 99, 97, 105), (96, 101, 103, 98), (98, 103, 102, 99), (99, 102, 100, 97), (104, 5, 4, 96), (112, 113, 120, 121), (115, 119, 127, 124), (122, 123, 117, 116), (116, 117, 113, 112), (121, 122, 116, 112), (123, 120, 113, 117), (115, 114, 121, 120), (114, 118, 122, 121), (119, 115, 120, 123), (118, 119, 123, 122), (125, 124, 127, 126), (114, 115, 124, 125), (119, 118, 126, 127), (118, 114, 125, 126)])
me_nurbspath_001.polygons.foreach_set('use_smooth', [1, 1, 1, 1, 1, 1, 1, 1, 1, 1, 1, 1, 1, 1, 1, 1, 1, 1, 1, 1, 1, 1, 1, 1, 1, 1, 1, 1, 1, 1, 1, 1, 1, 1, 1, 1, 1, 1, 1, 1, 1, 1, 1, 1, 1, 1, 1, 1, 1, 1, 1, 1, 1, 1, 1, 1, 1, 1, 1, 1, 1, 1, 1, 1, 1, 1, 1, 1, 1, 1, 1, 1, 1, 1, 1, 1, 1, 1, 1, 1, 1, 1, 1, 1, 1, 1, 1, 1, 1, 1, 1, 1, 1, 1, 1, 1, 1, 1, 1, 1, 1, 1, 1, 1, 1, 1, 1, 1, 0, 0, 0, 0, 0, 0, 0, 0, 0, 0, 0, 0, 0, 0])
_uv = me_nurbspath_001.uv_layers.new(name='UVMap')
_uv.uv.foreach_set('vector', [0.0, 0.25, 0.0131, 0.25, 0.01304, 0.0, 0.0, 0.0, 0.0, 1.0, 0.01304, 1.0, 0.01309, 0.75, 0.0, 0.75, 0.0, 0.5, 0.01314, 0.5, 0.0131, 0.25, 0.0, 0.25, 0.0, 0.75, 0.01309, 0.75, 0.01314, 0.5, 0.0, 0.5, 0.05, 1.0, 0.1, 1.0, 0.1, 0.75, 0.05, 0.75, 0.05, 0.25, 0.1, 0.25, 0.1, 0.0, 0.05, 0.0, 0.05, 0.5, 0.1, 0.5, 0.1, 0.25, 0.05, 0.25, 0.05, 0.75, 0.1, 0.75, 0.1, 0.5, 0.05, 0.5, 0.1, 1.0, 0.15, 1.0, 0.15, 0.75, 0.1, 0.75, 0.1, 0.25, 0.15, 0.25, 0.15, 0.0, 0.1, 0.0, 0.1, 0.5, 0.15, 0.5, 0.15, 0.25, 0.1, 0.25, 0.1, 0.75, 0.15, 0.75, 0.15, 0.5, 0.1, 0.5, 0.15, 1.0, 0.2, 1.0, 0.2, 0.75, 0.15, 0.75, 0.15, 0.25, 0.2, 0.25, 0.2, 0.0, 0.15, 0.0, 0.15, 0.5, 0.2, 0.5, 0.2, 0.25, 0.15, 0.25, 0.15, 0.75, 0.2, 0.75, 0.2, 0.5, 0.15, 0.5, 0.2, 1.0, 0.25, 1.0, 0.25, 0.75, 0.2, 0.75, 0.2, 0.25, 0.25, 0.25, 0.25, 0.0, 0.2, 0.0, 0.2, 0.5, 0.25, 0.5, 0.25, 0.25, 0.2, 0.25, 0.2, 0.75, 0.25, 0.75, 0.25, 0.5, 0.2, 0.5, 0.25, 1.0, 0.3, 1.0, 0.3, 0.75, 0.25, 0.75, 0.25, 0.25, 0.3, 0.25, 0.3, 0.0, 0.25, 0.0, 0.25, 0.5, 0.3, 0.5, 0.3, 0.25, 0.25, 0.25, 0.25, 0.75, 0.3, 0.75, 0.3, 0.5, 0.25, 0.5, 0.3, 1.0, 0.35, 1.0, 0.35, 0.75, 0.3, 0.75, 0.3, 0.25, 0.35, 0.25, 0.35, 0.0, 0.3, 0.0, 0.3, 0.5, 0.35, 0.5, 0.35, 0.25, 0.3, 0.25, 0.3, 0.75, 0.35, 0.75, 0.35, 0.5, 0.3, 0.5, 0.35, 1.0, 0.4, 1.0, 0.4, 0.75, 0.35, 0.75, 0.35, 0.25, 0.4, 0.25, 0.4, 0.0, 0.35, 0.0, 0.35, 0.5, 0.4, 0.5, 0.4, 0.25, 0.35, 0.25, 0.35, 0.75, 0.4, 0.75, 0.4, 0.5, 0.35, 0.5, 0.4, 1.0, 0.45, 1.0, 0.45, 0.75, 0.4, 0.75, 0.4, 0.25, 0.45, 0.25, 0.45, 0.0, 0.4, 0.0, 0.4, 0.5, 0.45, 0.5, 0.45, 0.25, 0.4, 0.25, 0.4, 0.75, 0.45, 0.75, 0.45, 0.5, 0.4, 0.5, 0.45, 1.0, 0.5, 1.0, 0.5, 0.75, 0.45, 0.75, 0.45, 0.25, 0.5, 0.25, 0.5, 0.0, 0.45, 0.0, 0.45, 0.5, 0.5, 0.5, 0.5, 0.25, 0.45, 0.25, 0.45, 0.75, 0.5, 0.75, 0.5, 0.5, 0.45, 0.5, 0.5, 1.0, 0.55, 1.0, 0.55, 0.75, 0.5, 0.75, 0.5, 0.25, 0.55, 0.25, 0.55, 0.0, 0.5, 0.0, 0.5, 0.5, 0.55, 0.5, 0.55, 0.25, 0.5, 0.25, 0.5, 0.75, 0.55, 0.75, 0.55, 0.5, 0.5, 0.5, 0.55, 1.0, 0.6, 1.0, 0.6, 0.75, 0.55, 0.75, 0.55, 0.25, 0.6, 0.25, 0.6, 0.0, 0.55, 0.0, 0.55, 0.5, 0.6, 0.5, 0.6, 0.25, 0.55, 0.25, 0.55, 0.75, 0.6, 0.75, 0.6, 0.5, 0.55, 0.5, 0.6, 1.0, 0.65, 1.0, 0.65, 0.75, 0.6, 0.75, 0.6, 0.25, 0.65, 0.25, 0.65, 0.0, 0.6, 0.0, 0.6, 0.5, 0.65, 0.5, 0.65, 0.25, 0.6, 0.25, 0.6, 0.75, 0.65, 0.75, 0.65, 0.5, 0.6, 0.5, 0.65, 1.0, 0.7, 1.0, 0.7, 0.75, 0.65, 0.75, 0.65, 0.25, 0.7, 0.25, 0.7, 0.0, 0.65, 0.0, 0.65, 0.5, 0.7, 0.5, 0.7, 0.25, 0.65, 0.25, 0.65, 0.75, 0.7, 0.75, 0.7, 0.5, 0.65, 0.5, 0.7, 1.0, 0.75, 1.0, 0.75, 0.75, 0.7, 0.75, 0.7, 0.25, 0.75, 0.25, 0.75, 0.0, 0.7, 0.0, 0.7, 0.5, 0.75, 0.5, 0.75, 0.25, 0.7, 0.25, 0.7, 0.75, 0.75, 0.75, 0.75, 0.5, 0.7, 0.5, 0.75, 1.0, 0.8, 1.0, 0.8, 0.75, 0.75, 0.75, 0.75, 0.25, 0.8, 0.25, 0.8, 0.0, 0.75, 0.0, 0.75, 0.5, 0.8, 0.5, 0.8, 0.25, 0.75, 0.25, 0.75, 0.75, 0.8, 0.75, 0.8, 0.5, 0.75, 0.5, 0.8, 1.0, 0.85, 1.0, 0.85, 0.75, 0.8, 0.75, 0.8, 0.25, 0.85, 0.25, 0.85, 0.0, 0.8, 0.0, 0.8, 0.5, 0.85, 0.5, 0.85, 0.25, 0.8, 0.25, 0.8, 0.75, 0.85, 0.75, 0.85, 0.5, 0.8, 0.5, 0.85, 1.0, 0.9, 1.0, 0.9, 0.75, 0.85, 0.75, 0.85, 0.25, 0.9, 0.25, 0.9, 0.0, 0.85, 0.0, 0.85, 0.5, 0.9, 0.5, 0.9, 0.25, 0.85, 0.25, 0.85, 0.75, 0.9, 0.75, 0.9, 0.5, 0.85, 0.5, 0.9722, 0.25, 0.9883, 0.25, 0.9885, 0.0, 0.9727, 0.0, 0.9, 1.0, 0.9403, 1.0, 0.9402, 0.75, 0.9, 0.75, 0.9732, 0.5, 0.9888, 0.5, 0.9883, 0.25, 0.9722, 0.25, 0.9737, 0.75, 0.989, 0.75, 0.9888, 0.5, 0.9732, 0.5, 0.9, 0.5, 0.9403, 0.5, 0.9403, 0.25, 0.9, 0.25, 0.9727, 1.0, 0.9885, 1.0, 0.989, 0.75, 0.9737, 0.75, 0.9, 0.75, 0.9402, 0.75, 0.9403, 0.5, 0.9, 0.5, 0.9727, 1.0, 0.9737, 0.75, 0.9599, 0.6768, 0.9591, 0.7307, 0.9591, 0.7307, 0.9599, 0.6768, 0.946, 0.686, 0.9461, 0.7316, 0.9461, 0.7316, 0.946, 0.686, 0.9402, 0.75, 0.9403, 1.0, 0.9403, 0.0, 0.9403, 0.25, 0.946, 0.3135, 0.9459, -0.1411, 0.9459, -0.1411, 0.946, 0.3135, 0.9592, 0.3233, 0.9598, -0.1222, 0.9598, -0.1222, 0.9592, 0.3233, 0.9722, 0.25, 0.9727, 0.0, 0.9403, 0.25, 0.9403, 0.5, 0.946, 0.7056, 0.946, 0.3135, 0.946, 0.3135, 0.946, 0.7056, 0.9597, 0.6955, 0.9592, 0.3233, 0.9592, 0.3233, 0.9597, 0.6955, 0.9732, 0.5, 0.9722, 0.25, 0.9403, 0.5, 0.9402, 0.75, 0.946, 0.686, 0.946, 0.7056, 0.946, 0.7056, 0.946, 0.686, 0.9599, 0.6768, 0.9597, 0.6955, 0.9597, 0.6955, 0.9599, 0.6768, 0.9737, 0.75, 0.9732, 0.5, 0.9, 0.25, 0.9403, 0.25, 0.9403, 0.0, 0.9, 0.0, 0.02673, 0.5, 0.05, 0.5, 0.05, 0.25, 0.02676, 0.25, 0.02677, 0.75, 0.05, 0.75, 0.05, 0.5, 0.02673, 0.5, 0.0268, 1.0, 0.05, 1.0, 0.05, 0.75, 0.02677, 0.75, 0.02677, 0.75, 0.02673, 0.5, 0.02297, 0.5115, 0.02299, 0.8379, 0.02299, 0.8379, 0.02297, 0.5115, 0.01782, 0.5121, 0.01779, 0.8356, 0.01779, 0.8356, 0.01782, 0.5121, 0.01314, 0.5, 0.01309, 0.75, 0.02673, 0.5, 0.02676, 0.25, 0.02298, 0.1622, 0.02297, 0.5115, 0.02297, 0.5115, 0.02298, 0.1622, 0.0178, 0.1644, 0.01782, 0.5121, 0.01782, 0.5121, 0.0178, 0.1644, 0.0131, 0.25, 0.01314, 0.5, 0.02676, 0.25, 0.0268, 0.0, 0.02299, -0.1, 0.02298, 0.1622, 0.02298, 0.1622, 0.02299, -0.1, 0.0178, -0.09824, 0.0178, 0.1644, 0.0178, 0.1644, 0.0178, -0.09824, 0.01304, 0.0, 0.0131, 0.25, 0.0268, 1.0, 0.02677, 0.75, 0.02299, 0.8379, 0.02301, 1.077, 0.02301, 1.077, 0.02299, 0.8379, 0.01779, 0.8356, 0.01774, 1.074, 0.01774, 1.074, 0.01779, 0.8356, 0.01309, 0.75, 0.01304, 1.0, 0.02676, 0.25, 0.05, 0.25, 0.05, 0.0, 0.0268, 0.0, 0.06068, 0.7661, 0.1171, 0.7661, 0.1171, 0.8225, 0.06068, 0.8225, 0.8036, 0.06689, 0.8036, 0.1063, 0.7711, 0.1063, 0.7711, 0.06689, 0.06068, 0.8789, 0.1171, 0.8789, 0.1171, 0.9353, 0.06068, 0.9353, 0.06068, 0.9353, 0.1171, 0.9353, 0.1171, 0.9917, 0.06068, 0.9917, 0.004299, 0.8789, 0.06068, 0.8789, 0.06068, 0.9353, 0.004299, 0.9353, 0.1171, 0.8789, 0.1734, 0.8789, 0.1734, 0.9353, 0.1171, 0.9353, 0.1068, 0.8284, 0.07094, 0.8284, 0.06068, 0.8225, 0.1171, 0.8225, 0.07094, 0.8284, 0.07094, 0.873, 0.06068, 0.8789, 0.06068, 0.8225, 0.1068, 0.873, 0.1068, 0.8284, 0.1171, 0.8225, 0.1171, 0.8789, 0.07094, 0.873, 0.1068, 0.873, 0.1171, 0.8789, 0.06068, 0.8789, 0.7387, 0.1063, 0.757, 0.1063, 0.757, 0.1457, 0.7387, 0.1457, 0.7935, 0.1387, 0.7752, 0.1387, 0.7752, 0.1063, 0.7935, 0.1063, 0.757, 0.1063, 0.7752, 0.1063, 0.7752, 0.1387, 0.757, 0.1387, 0.7711, 0.06689, 0.7711, 0.1063, 0.7387, 0.1063, 0.7387, 0.06689])
me_nurbspath_001.materials.append(mat_material_001)
me_nurbspath_001.use_remesh_fix_poles = True
me_nurbspath_001.use_remesh_preserve_attributes = False
me_nurbspath_001.update()
me_nurbspath_012 = bpy.data.meshes.new('NurbsPath.012')
me_nurbspath_012.from_pydata([(0.7814, 1.17, 1.026), (0.7806, 1.172, 1.023), (0.7802, 1.17, 1.021), (0.781, 1.167, 1.023), (0.6543, 1.142, 1.042), (0.6523, 1.144, 1.04), (0.6533, 1.142, 1.037), (0.6553, 1.14, 1.039), (0.5579, 1.083, 1.051), (0.5551, 1.085, 1.049), (0.557, 1.083, 1.047), (0.5598, 1.082, 1.049), (0.4842, 1.005, 1.056), (0.481, 1.006, 1.054), (0.4834, 1.005, 1.051), (0.4866, 1.004, 1.053), (0.4272, 0.9167, 1.057), (0.4239, 0.9176, 1.055), (0.4265, 0.9169, 1.052), (0.4298, 0.9159, 1.054), (0.3827, 0.8258, 1.056), (0.3793, 0.8266, 1.054), (0.382, 0.826, 1.051), (0.3854, 0.8252, 1.053), (0.3482, 0.7365, 1.053), (0.3448, 0.7372, 1.051), (0.3475, 0.7368, 1.049), (0.351, 0.7361, 1.051), (0.3232, 0.6506, 1.051), (0.3197, 0.651, 1.049), (0.3224, 0.6508, 1.046), (0.3259, 0.6503, 1.048), (0.3086, 0.5671, 1.049), (0.305, 0.5673, 1.047), (0.3078, 0.5672, 1.044), (0.3114, 0.567, 1.046), (0.3057, 0.4847, 1.048), (0.3022, 0.4846, 1.046), (0.305, 0.4846, 1.044), (0.3085, 0.4847, 1.046), (0.3158, 0.4018, 1.048), (0.3123, 0.4015, 1.046), (0.315, 0.4017, 1.044), (0.3186, 0.4021, 1.046), (0.3393, 0.3175, 1.05), (0.3359, 0.3168, 1.048), (0.3386, 0.3173, 1.045), (0.3421, 0.3179, 1.047), (0.3768, 0.2307, 1.052), (0.3734, 0.2298, 1.05), (0.3761, 0.2304, 1.047), (0.3794, 0.2313, 1.049), (0.428, 0.1406, 1.054), (0.4247, 0.1396, 1.052), (0.4273, 0.1404, 1.049), (0.4306, 0.1414, 1.051), (0.4927, 0.04684, 1.054), (0.4895, 0.04568, 1.052), (0.4919, 0.04661, 1.05), (0.4951, 0.04777, 1.052), (0.57, -0.05084, 1.052), (0.5669, -0.05207, 1.05), (0.5692, -0.05099, 1.047), (0.5723, -0.04975, 1.049), (0.6591, -0.1516, 1.046), (0.656, -0.1529, 1.044), (0.6582, -0.1516, 1.042), (0.6613, -0.1504, 1.044), (0.7588, -0.2534, 1.036), (0.7558, -0.2548, 1.034), (0.7578, -0.2534, 1.032), (0.7609, -0.2521, 1.034), (0.8678, -0.3533, 1.023), (0.8649, -0.3547, 1.021), (0.8668, -0.3532, 1.018), (0.8697, -0.3518, 1.02), (0.9847, -0.447, 1.007), (0.9819, -0.4485, 1.005), (0.9837, -0.4469, 1.002), (0.9865, -0.4453, 1.004), (1.108, -0.5291, 0.9889), (1.105, -0.5308, 0.9869), (1.107, -0.529, 0.9845), (1.109, -0.5273, 0.9865), (1.235, -0.5933, 0.972), (1.233, -0.5952, 0.9699), (1.234, -0.5932, 0.9675), (1.236, -0.5912, 0.9697), (1.365, -0.6336, 0.9579), (1.363, -0.6357, 0.9557), (1.364, -0.6335, 0.9534), (1.365, -0.6314, 0.9556), (1.491, -0.6475, 0.9479), (1.491, -0.6498, 0.9456), (1.49, -0.6475, 0.9433), (1.491, -0.6452, 0.9456), (1.607, -0.6365, 0.9423), (1.608, -0.6387, 0.94), (1.607, -0.6365, 0.9378), (1.606, -0.6343, 0.9401), (1.704, -0.6058, 0.9408), (1.706, -0.6076, 0.9384), (1.704, -0.6057, 0.9362), (1.702, -0.6038, 0.9386), (1.793, -0.5407, 0.944), (1.796, -0.5414, 0.9417), (1.793, -0.5407, 0.9395), (1.79, -0.54, 0.9418), (1.778, -0.571, 0.9433), (1.793, -0.5518, 0.9437), (1.788, -0.5626, 0.9435), (1.781, -0.5722, 0.941), (1.795, -0.5531, 0.9414), (1.791, -0.5639, 0.9412), (1.778, -0.5708, 0.9388), (1.792, -0.5517, 0.9392), (1.788, -0.5625, 0.939), (1.79, -0.5504, 0.9415), (1.776, -0.5696, 0.9411), (1.786, -0.5612, 0.9413), (1.785, -0.5442, 0.9379), (1.785, -0.5442, 0.9452), (1.787, -0.5316, 0.9392), (1.787, -0.5316, 0.9439), (1.8, -0.5442, 0.9379), (1.8, -0.5442, 0.9452), (1.798, -0.5316, 0.9392), (1.798, -0.5316, 0.9439), (1.785, -0.5316, 0.9452), (1.785, -0.5316, 0.9379), (1.8, -0.5316, 0.9379), (1.8, -0.5316, 0.9452), (1.787, -0.5233, 0.9439), (1.787, -0.5233, 0.9392), (1.798, -0.5233, 0.9392), (1.798, -0.5233, 0.9439)], [], [(0, 4, 7, 3), (1, 5, 4, 0), (2, 6, 5, 1), (3, 7, 6, 2), (4, 8, 11, 7), (5, 9, 8, 4), (6, 10, 9, 5), (7, 11, 10, 6), (8, 12, 15, 11), (9, 13, 12, 8), (10, 14, 13, 9), (11, 15, 14, 10), (12, 16, 19, 15), (13, 17, 16, 12), (14, 18, 17, 13), (15, 19, 18, 14), (16, 20, 23, 19), (17, 21, 20, 16), (18, 22, 21, 17), (19, 23, 22, 18), (20, 24, 27, 23), (21, 25, 24, 20), (22, 26, 25, 21), (23, 27, 26, 22), (24, 28, 31, 27), (25, 29, 28, 24), (26, 30, 29, 25), (27, 31, 30, 26), (28, 32, 35, 31), (29, 33, 32, 28), (30, 34, 33, 29), (31, 35, 34, 30), (32, 36, 39, 35), (33, 37, 36, 32), (34, 38, 37, 33), (35, 39, 38, 34), (36, 40, 43, 39), (37, 41, 40, 36), (38, 42, 41, 37), (39, 43, 42, 38), (40, 44, 47, 43), (41, 45, 44, 40), (42, 46, 45, 41), (43, 47, 46, 42), (44, 48, 51, 47), (45, 49, 48, 44), (46, 50, 49, 45), (47, 51, 50, 46), (48, 52, 55, 51), (49, 53, 52, 48), (50, 54, 53, 49), (51, 55, 54, 50), (52, 56, 59, 55), (53, 57, 56, 52), (54, 58, 57, 53), (55, 59, 58, 54), (56, 60, 63, 59), (57, 61, 60, 56), (58, 62, 61, 57), (59, 63, 62, 58), (60, 64, 67, 63), (61, 65, 64, 60), (62, 66, 65, 61), (63, 67, 66, 62), (64, 68, 71, 67), (65, 69, 68, 64), (66, 70, 69, 65), (67, 71, 70, 66), (68, 72, 75, 71), (69, 73, 72, 68), (70, 74, 73, 69), (71, 75, 74, 70), (72, 76, 79, 75), (73, 77, 76, 72), (74, 78, 77, 73), (75, 79, 78, 74), (76, 80, 83, 79), (77, 81, 80, 76), (78, 82, 81, 77), (79, 83, 82, 78), (80, 84, 87, 83), (81, 85, 84, 80), (82, 86, 85, 81), (83, 87, 86, 82), (84, 88, 91, 87), (85, 89, 88, 84), (86, 90, 89, 85), (87, 91, 90, 86), (88, 92, 95, 91), (89, 93, 92, 88), (90, 94, 93, 89), (91, 95, 94, 90), (92, 96, 99, 95), (93, 97, 96, 92), (94, 98, 97, 93), (95, 99, 98, 94), (96, 100, 103, 99), (97, 101, 100, 96), (98, 102, 101, 97), (99, 103, 102, 98), (112, 105, 104, 109), (100, 108, 118, 103), (115, 106, 105, 112), (117, 107, 106, 115), (102, 114, 111, 101), (109, 104, 107, 117), (103, 118, 114, 102), (109, 117, 119, 110), (110, 119, 118, 108), (108, 111, 113, 110), (110, 113, 112, 109), (111, 114, 116, 113), (113, 116, 115, 112), (114, 118, 119, 116), (116, 119, 117, 115), (101, 111, 108, 100), (120, 121, 128, 129), (123, 127, 135, 132), (130, 131, 125, 124), (124, 125, 121, 120), (129, 130, 124, 120), (131, 128, 121, 125), (123, 122, 129, 128), (122, 126, 130, 129), (127, 123, 128, 131), (126, 127, 131, 130), (133, 132, 135, 134), (122, 123, 132, 133), (127, 126, 134, 135), (126, 122, 133, 134)])
me_nurbspath_012.polygons.foreach_set('use_smooth', [1, 1, 1, 1, 1, 1, 1, 1, 1, 1, 1, 1, 1, 1, 1, 1, 1, 1, 1, 1, 1, 1, 1, 1, 1, 1, 1, 1, 1, 1, 1, 1, 1, 1, 1, 1, 1, 1, 1, 1, 1, 1, 1, 1, 1, 1, 1, 1, 1, 1, 1, 1, 1, 1, 1, 1, 1, 1, 1, 1, 1, 1, 1, 1, 1, 1, 1, 1, 1, 1, 1, 1, 1, 1, 1, 1, 1, 1, 1, 1, 1, 1, 1, 1, 1, 1, 1, 1, 1, 1, 1, 1, 1, 1, 1, 1, 1, 1, 1, 1, 1, 1, 1, 1, 1, 1, 1, 1, 1, 1, 1, 1, 1, 1, 1, 1, 0, 0, 0, 0, 0, 0, 0, 0, 0, 0, 0, 0, 0, 0])
_uv = me_nurbspath_012.uv_layers.new(name='UVMap')
_uv.uv.foreach_set('vector', [0.0, 1.0, 0.03704, 1.0, 0.03704, 0.75, 0.0, 0.75, 0.0, 0.25, 0.03704, 0.25, 0.03704, 0.0, 0.0, 0.0, 0.0, 0.5, 0.03704, 0.5, 0.03704, 0.25, 0.0, 0.25, 0.0, 0.75, 0.03704, 0.75, 0.03704, 0.5, 0.0, 0.5, 0.03704, 1.0, 0.07407, 1.0, 0.07407, 0.75, 0.03704, 0.75, 0.03704, 0.25, 0.07407, 0.25, 0.07407, 0.0, 0.03704, 0.0, 0.03704, 0.5, 0.07407, 0.5, 0.07407, 0.25, 0.03704, 0.25, 0.03704, 0.75, 0.07407, 0.75, 0.07407, 0.5, 0.03704, 0.5, 0.07407, 1.0, 0.1111, 1.0, 0.1111, 0.75, 0.07407, 0.75, 0.07407, 0.25, 0.1111, 0.25, 0.1111, 0.0, 0.07407, 0.0, 0.07407, 0.5, 0.1111, 0.5, 0.1111, 0.25, 0.07407, 0.25, 0.07407, 0.75, 0.1111, 0.75, 0.1111, 0.5, 0.07407, 0.5, 0.1111, 1.0, 0.1481, 1.0, 0.1481, 0.75, 0.1111, 0.75, 0.1111, 0.25, 0.1481, 0.25, 0.1481, 0.0, 0.1111, 0.0, 0.1111, 0.5, 0.1481, 0.5, 0.1481, 0.25, 0.1111, 0.25, 0.1111, 0.75, 0.1481, 0.75, 0.1481, 0.5, 0.1111, 0.5, 0.1481, 1.0, 0.1852, 1.0, 0.1852, 0.75, 0.1481, 0.75, 0.1481, 0.25, 0.1852, 0.25, 0.1852, 0.0, 0.1481, 0.0, 0.1481, 0.5, 0.1852, 0.5, 0.1852, 0.25, 0.1481, 0.25, 0.1481, 0.75, 0.1852, 0.75, 0.1852, 0.5, 0.1481, 0.5, 0.1852, 1.0, 0.2222, 1.0, 0.2222, 0.75, 0.1852, 0.75, 0.1852, 0.25, 0.2222, 0.25, 0.2222, 0.0, 0.1852, 0.0, 0.1852, 0.5, 0.2222, 0.5, 0.2222, 0.25, 0.1852, 0.25, 0.1852, 0.75, 0.2222, 0.75, 0.2222, 0.5, 0.1852, 0.5, 0.2222, 1.0, 0.2593, 1.0, 0.2593, 0.75, 0.2222, 0.75, 0.2222, 0.25, 0.2593, 0.25, 0.2593, 0.0, 0.2222, 0.0, 0.2222, 0.5, 0.2593, 0.5, 0.2593, 0.25, 0.2222, 0.25, 0.2222, 0.75, 0.2593, 0.75, 0.2593, 0.5, 0.2222, 0.5, 0.2593, 1.0, 0.2963, 1.0, 0.2963, 0.75, 0.2593, 0.75, 0.2593, 0.25, 0.2963, 0.25, 0.2963, 0.0, 0.2593, 0.0, 0.2593, 0.5, 0.2963, 0.5, 0.2963, 0.25, 0.2593, 0.25, 0.2593, 0.75, 0.2963, 0.75, 0.2963, 0.5, 0.2593, 0.5, 0.2963, 1.0, 0.3333, 1.0, 0.3333, 0.75, 0.2963, 0.75, 0.2963, 0.25, 0.3333, 0.25, 0.3333, 0.0, 0.2963, 0.0, 0.2963, 0.5, 0.3333, 0.5, 0.3333, 0.25, 0.2963, 0.25, 0.2963, 0.75, 0.3333, 0.75, 0.3333, 0.5, 0.2963, 0.5, 0.3333, 1.0, 0.3704, 1.0, 0.3704, 0.75, 0.3333, 0.75, 0.3333, 0.25, 0.3704, 0.25, 0.3704, 0.0, 0.3333, 0.0, 0.3333, 0.5, 0.3704, 0.5, 0.3704, 0.25, 0.3333, 0.25, 0.3333, 0.75, 0.3704, 0.75, 0.3704, 0.5, 0.3333, 0.5, 0.3704, 1.0, 0.4074, 1.0, 0.4074, 0.75, 0.3704, 0.75, 0.3704, 0.25, 0.4074, 0.25, 0.4074, 0.0, 0.3704, 0.0, 0.3704, 0.5, 0.4074, 0.5, 0.4074, 0.25, 0.3704, 0.25, 0.3704, 0.75, 0.4074, 0.75, 0.4074, 0.5, 0.3704, 0.5, 0.4074, 1.0, 0.4444, 1.0, 0.4444, 0.75, 0.4074, 0.75, 0.4074, 0.25, 0.4444, 0.25, 0.4444, 0.0, 0.4074, 0.0, 0.4074, 0.5, 0.4444, 0.5, 0.4444, 0.25, 0.4074, 0.25, 0.4074, 0.75, 0.4444, 0.75, 0.4444, 0.5, 0.4074, 0.5, 0.4444, 1.0, 0.4815, 1.0, 0.4815, 0.75, 0.4444, 0.75, 0.4444, 0.25, 0.4815, 0.25, 0.4815, 0.0, 0.4444, 0.0, 0.4444, 0.5, 0.4815, 0.5, 0.4815, 0.25, 0.4444, 0.25, 0.4444, 0.75, 0.4815, 0.75, 0.4815, 0.5, 0.4444, 0.5, 0.4815, 1.0, 0.5185, 1.0, 0.5185, 0.75, 0.4815, 0.75, 0.4815, 0.25, 0.5185, 0.25, 0.5185, 0.0, 0.4815, 0.0, 0.4815, 0.5, 0.5185, 0.5, 0.5185, 0.25, 0.4815, 0.25, 0.4815, 0.75, 0.5185, 0.75, 0.5185, 0.5, 0.4815, 0.5, 0.5185, 1.0, 0.5556, 1.0, 0.5556, 0.75, 0.5185, 0.75, 0.5185, 0.25, 0.5556, 0.25, 0.5556, 0.0, 0.5185, 0.0, 0.5185, 0.5, 0.5556, 0.5, 0.5556, 0.25, 0.5185, 0.25, 0.5185, 0.75, 0.5556, 0.75, 0.5556, 0.5, 0.5185, 0.5, 0.5556, 1.0, 0.5926, 1.0, 0.5926, 0.75, 0.5556, 0.75, 0.5556, 0.25, 0.5926, 0.25, 0.5926, 0.0, 0.5556, 0.0, 0.5556, 0.5, 0.5926, 0.5, 0.5926, 0.25, 0.5556, 0.25, 0.5556, 0.75, 0.5926, 0.75, 0.5926, 0.5, 0.5556, 0.5, 0.5926, 1.0, 0.6296, 1.0, 0.6296, 0.75, 0.5926, 0.75, 0.5926, 0.25, 0.6296, 0.25, 0.6296, 0.0, 0.5926, 0.0, 0.5926, 0.5, 0.6296, 0.5, 0.6296, 0.25, 0.5926, 0.25, 0.5926, 0.75, 0.6296, 0.75, 0.6296, 0.5, 0.5926, 0.5, 0.6296, 1.0, 0.6667, 1.0, 0.6667, 0.75, 0.6296, 0.75, 0.6296, 0.25, 0.6667, 0.25, 0.6667, 0.0, 0.6296, 0.0, 0.6296, 0.5, 0.6667, 0.5, 0.6667, 0.25, 0.6296, 0.25, 0.6296, 0.75, 0.6667, 0.75, 0.6667, 0.5, 0.6296, 0.5, 0.6667, 1.0, 0.7037, 1.0, 0.7037, 0.75, 0.6667, 0.75, 0.6667, 0.25, 0.7037, 0.25, 0.7037, 0.0, 0.6667, 0.0, 0.6667, 0.5, 0.7037, 0.5, 0.7037, 0.25, 0.6667, 0.25, 0.6667, 0.75, 0.7037, 0.75, 0.7037, 0.5, 0.6667, 0.5, 0.7037, 1.0, 0.7407, 1.0, 0.7407, 0.75, 0.7037, 0.75, 0.7037, 0.25, 0.7407, 0.25, 0.7407, 0.0, 0.7037, 0.0, 0.7037, 0.5, 0.7407, 0.5, 0.7407, 0.25, 0.7037, 0.25, 0.7037, 0.75, 0.7407, 0.75, 0.7407, 0.5, 0.7037, 0.5, 0.7407, 1.0, 0.7778, 1.0, 0.7778, 0.75, 0.7407, 0.75, 0.7407, 0.25, 0.7778, 0.25, 0.7778, 0.0, 0.7407, 0.0, 0.7407, 0.5, 0.7778, 0.5, 0.7778, 0.25, 0.7407, 0.25, 0.7407, 0.75, 0.7778, 0.75, 0.7778, 0.5, 0.7407, 0.5, 0.7778, 1.0, 0.8148, 1.0, 0.8148, 0.75, 0.7778, 0.75, 0.7778, 0.25, 0.8148, 0.25, 0.8148, 0.0, 0.7778, 0.0, 0.7778, 0.5, 0.8148, 0.5, 0.8148, 0.25, 0.7778, 0.25, 0.7778, 0.75, 0.8148, 0.75, 0.8148, 0.5, 0.7778, 0.5, 0.8148, 1.0, 0.8519, 1.0, 0.8519, 0.75, 0.8148, 0.75, 0.8148, 0.25, 0.8519, 0.25, 0.8519, 0.0, 0.8148, 0.0, 0.8148, 0.5, 0.8519, 0.5, 0.8519, 0.25, 0.8148, 0.25, 0.8148, 0.75, 0.8519, 0.75, 0.8519, 0.5, 0.8148, 0.5, 0.8519, 1.0, 0.8889, 1.0, 0.8889, 0.75, 0.8519, 0.75, 0.8519, 0.25, 0.8889, 0.25, 0.8889, 0.0, 0.8519, 0.0, 0.8519, 0.5, 0.8889, 0.5, 0.8889, 0.25, 0.8519, 0.25, 0.8519, 0.75, 0.8889, 0.75, 0.8889, 0.5, 0.8519, 0.5, 0.8889, 1.0, 0.9259, 1.0, 0.9259, 0.75, 0.8889, 0.75, 0.8889, 0.25, 0.9259, 0.25, 0.9259, 0.0, 0.8889, 0.0, 0.8889, 0.5, 0.9259, 0.5, 0.9259, 0.25, 0.8889, 0.25, 0.8889, 0.75, 0.9259, 0.75, 0.9259, 0.5, 0.8889, 0.5, 0.9744, 0.25, 0.985, 0.25, 0.9853, 0.0, 0.9748, 0.0, 0.9259, 1.0, 0.957, 1.0, 0.957, 0.75, 0.9259, 0.75, 0.9749, 0.5, 0.9853, 0.5, 0.985, 0.25, 0.9744, 0.25, 0.9754, 0.75, 0.9856, 0.75, 0.9853, 0.5, 0.9749, 0.5, 0.9259, 0.5, 0.9571, 0.5, 0.9571, 0.25, 0.9259, 0.25, 0.9748, 1.0, 0.9853, 1.0, 0.9856, 0.75, 0.9754, 0.75, 0.9259, 0.75, 0.957, 0.75, 0.9571, 0.5, 0.9259, 0.5, 0.9748, 1.0, 0.9754, 0.75, 0.963, 0.75, 0.963, 0.813, 0.963, 0.813, 0.963, 0.75, 0.957, 0.75, 0.957, 1.0, 0.957, 0.0, 0.9571, 0.25, 0.963, 0.2522, 0.963, 0.0, 0.963, 0.0, 0.963, 0.2522, 0.9744, 0.25, 0.9748, 0.0, 0.9571, 0.25, 0.9571, 0.5, 0.963, 0.5914, 0.963, 0.2522, 0.963, 0.2522, 0.963, 0.5914, 0.9749, 0.5, 0.9744, 0.25, 0.9571, 0.5, 0.957, 0.75, 0.963, 0.75, 0.963, 0.5914, 0.963, 0.5914, 0.963, 0.75, 0.9754, 0.75, 0.9749, 0.5, 0.9259, 0.25, 0.9571, 0.25, 0.957, 0.0, 0.9259, 0.0, 0.06068, 0.7661, 0.1171, 0.7661, 0.1171, 0.8225, 0.06068, 0.8225, 0.8036, 0.06689, 0.8036, 0.1063, 0.7711, 0.1063, 0.7711, 0.06689, 0.06068, 0.8789, 0.1171, 0.8789, 0.1171, 0.9353, 0.06068, 0.9353, 0.06068, 0.9353, 0.1171, 0.9353, 0.1171, 0.9917, 0.06068, 0.9917, 0.004299, 0.8789, 0.06068, 0.8789, 0.06068, 0.9353, 0.004299, 0.9353, 0.1171, 0.8789, 0.1734, 0.8789, 0.1734, 0.9353, 0.1171, 0.9353, 0.1068, 0.8284, 0.07094, 0.8284, 0.06068, 0.8225, 0.1171, 0.8225, 0.07094, 0.8284, 0.07094, 0.873, 0.06068, 0.8789, 0.06068, 0.8225, 0.1068, 0.873, 0.1068, 0.8284, 0.1171, 0.8225, 0.1171, 0.8789, 0.07094, 0.873, 0.1068, 0.873, 0.1171, 0.8789, 0.06068, 0.8789, 0.7387, 0.1063, 0.757, 0.1063, 0.757, 0.1457, 0.7387, 0.1457, 0.7935, 0.1387, 0.7752, 0.1387, 0.7752, 0.1063, 0.7935, 0.1063, 0.757, 0.1063, 0.7752, 0.1063, 0.7752, 0.1387, 0.757, 0.1387, 0.7711, 0.06689, 0.7711, 0.1063, 0.7387, 0.1063, 0.7387, 0.06689])
me_nurbspath_012.materials.append(mat_material_001)
me_nurbspath_012.use_remesh_fix_poles = True
me_nurbspath_012.use_remesh_preserve_attributes = False
me_nurbspath_012.update()
me_nurbspath_002 = bpy.data.meshes.new('NurbsPath.002')
me_nurbspath_002.from_pydata([(0.7814, 1.17, 1.026), (0.7806, 1.172, 1.023), (0.7802, 1.17, 1.021), (0.781, 1.167, 1.023), (0.6543, 1.142, 1.042), (0.6523, 1.144, 1.04), (0.6533, 1.142, 1.037), (0.6553, 1.14, 1.039), (0.5579, 1.083, 1.051), (0.5551, 1.085, 1.049), (0.557, 1.083, 1.047), (0.5598, 1.082, 1.049), (0.4842, 1.005, 1.056), (0.481, 1.006, 1.054), (0.4834, 1.005, 1.051), (0.4866, 1.004, 1.053), (0.4272, 0.9167, 1.057), (0.4239, 0.9176, 1.055), (0.4265, 0.9169, 1.052), (0.4298, 0.9159, 1.054), (0.3827, 0.8258, 1.056), (0.3793, 0.8266, 1.054), (0.382, 0.826, 1.051), (0.3854, 0.8252, 1.053), (0.3482, 0.7365, 1.053), (0.3448, 0.7372, 1.051), (0.3475, 0.7368, 1.049), (0.351, 0.7361, 1.051), (0.3232, 0.6506, 1.051), (0.3197, 0.651, 1.049), (0.3224, 0.6508, 1.046), (0.3259, 0.6503, 1.048), (0.3086, 0.5671, 1.049), (0.305, 0.5673, 1.047), (0.3078, 0.5672, 1.044), (0.3114, 0.567, 1.046), (0.3057, 0.4847, 1.048), (0.3022, 0.4846, 1.046), (0.305, 0.4846, 1.044), (0.3085, 0.4847, 1.046), (0.3158, 0.4018, 1.048), (0.3123, 0.4015, 1.046), (0.315, 0.4017, 1.044), (0.3186, 0.4021, 1.046), (0.3393, 0.3175, 1.05), (0.3359, 0.3168, 1.048), (0.3386, 0.3173, 1.045), (0.3421, 0.3179, 1.047), (0.3768, 0.2307, 1.052), (0.3734, 0.2298, 1.05), (0.3761, 0.2304, 1.047), (0.3794, 0.2313, 1.049), (0.428, 0.1406, 1.054), (0.4247, 0.1396, 1.052), (0.4273, 0.1404, 1.049), (0.4306, 0.1414, 1.051), (0.4927, 0.04684, 1.054), (0.4895, 0.04568, 1.052), (0.4919, 0.04661, 1.05), (0.4951, 0.04777, 1.052), (0.57, -0.05084, 1.052), (0.5669, -0.05207, 1.05), (0.5692, -0.05099, 1.047), (0.5723, -0.04975, 1.049), (0.6591, -0.1516, 1.046), (0.656, -0.1529, 1.044), (0.6582, -0.1516, 1.042), (0.6613, -0.1504, 1.044), (0.7588, -0.2534, 1.036), (0.7558, -0.2548, 1.034), (0.7578, -0.2534, 1.032), (0.7609, -0.2521, 1.034), (0.8678, -0.3533, 1.023), (0.8649, -0.3547, 1.021), (0.8668, -0.3532, 1.018), (0.8697, -0.3518, 1.02), (0.9847, -0.447, 1.007), (0.9819, -0.4485, 1.005), (0.9837, -0.4469, 1.002), (0.9865, -0.4453, 1.004), (1.108, -0.5291, 0.9889), (1.105, -0.5308, 0.9869), (1.107, -0.529, 0.9845), (1.109, -0.5273, 0.9865), (1.235, -0.5933, 0.972), (1.233, -0.5952, 0.9699), (1.234, -0.5932, 0.9675), (1.236, -0.5912, 0.9697), (1.365, -0.6336, 0.9579), (1.363, -0.6357, 0.9557), (1.364, -0.6335, 0.9534), (1.365, -0.6314, 0.9556), (1.491, -0.6475, 0.9479), (1.491, -0.6498, 0.9456), (1.49, -0.6475, 0.9433), (1.491, -0.6452, 0.9456), (1.607, -0.6365, 0.9423), (1.608, -0.6387, 0.94), (1.607, -0.6365, 0.9378), (1.606, -0.6343, 0.9401), (1.704, -0.6058, 0.9408), (1.706, -0.6076, 0.9384), (1.704, -0.6057, 0.9362), (1.702, -0.6038, 0.9386), (1.793, -0.5407, 0.9441), (1.796, -0.5414, 0.9417), (1.793, -0.5407, 0.9395), (1.79, -0.54, 0.9419), (1.778, -0.571, 0.9434), (1.793, -0.5518, 0.9438), (1.788, -0.5626, 0.9436), (1.781, -0.5722, 0.941), (1.795, -0.5531, 0.9415), (1.791, -0.5639, 0.9412), (1.778, -0.5708, 0.9388), (1.792, -0.5517, 0.9393), (1.788, -0.5625, 0.939), (1.79, -0.5504, 0.9416), (1.776, -0.5696, 0.9412), (1.786, -0.5612, 0.9413), (1.785, -0.5442, 0.9381), (1.785, -0.5442, 0.9454), (1.787, -0.5316, 0.9394), (1.787, -0.5316, 0.9441), (1.8, -0.5442, 0.9381), (1.8, -0.5442, 0.9454), (1.798, -0.5316, 0.9394), (1.798, -0.5316, 0.9441), (1.785, -0.5316, 0.9454), (1.785, -0.5316, 0.9381), (1.8, -0.5316, 0.9381), (1.8, -0.5316, 0.9454), (1.787, -0.5233, 0.9441), (1.787, -0.5233, 0.9394), (1.798, -0.5233, 0.9394), (1.798, -0.5233, 0.9441)], [], [(0, 4, 7, 3), (1, 5, 4, 0), (2, 6, 5, 1), (3, 7, 6, 2), (4, 8, 11, 7), (5, 9, 8, 4), (6, 10, 9, 5), (7, 11, 10, 6), (8, 12, 15, 11), (9, 13, 12, 8), (10, 14, 13, 9), (11, 15, 14, 10), (12, 16, 19, 15), (13, 17, 16, 12), (14, 18, 17, 13), (15, 19, 18, 14), (16, 20, 23, 19), (17, 21, 20, 16), (18, 22, 21, 17), (19, 23, 22, 18), (20, 24, 27, 23), (21, 25, 24, 20), (22, 26, 25, 21), (23, 27, 26, 22), (24, 28, 31, 27), (25, 29, 28, 24), (26, 30, 29, 25), (27, 31, 30, 26), (28, 32, 35, 31), (29, 33, 32, 28), (30, 34, 33, 29), (31, 35, 34, 30), (32, 36, 39, 35), (33, 37, 36, 32), (34, 38, 37, 33), (35, 39, 38, 34), (36, 40, 43, 39), (37, 41, 40, 36), (38, 42, 41, 37), (39, 43, 42, 38), (40, 44, 47, 43), (41, 45, 44, 40), (42, 46, 45, 41), (43, 47, 46, 42), (44, 48, 51, 47), (45, 49, 48, 44), (46, 50, 49, 45), (47, 51, 50, 46), (48, 52, 55, 51), (49, 53, 52, 48), (50, 54, 53, 49), (51, 55, 54, 50), (52, 56, 59, 55), (53, 57, 56, 52), (54, 58, 57, 53), (55, 59, 58, 54), (56, 60, 63, 59), (57, 61, 60, 56), (58, 62, 61, 57), (59, 63, 62, 58), (60, 64, 67, 63), (61, 65, 64, 60), (62, 66, 65, 61), (63, 67, 66, 62), (64, 68, 71, 67), (65, 69, 68, 64), (66, 70, 69, 65), (67, 71, 70, 66), (68, 72, 75, 71), (69, 73, 72, 68), (70, 74, 73, 69), (71, 75, 74, 70), (72, 76, 79, 75), (73, 77, 76, 72), (74, 78, 77, 73), (75, 79, 78, 74), (76, 80, 83, 79), (77, 81, 80, 76), (78, 82, 81, 77), (79, 83, 82, 78), (80, 84, 87, 83), (81, 85, 84, 80), (82, 86, 85, 81), (83, 87, 86, 82), (84, 88, 91, 87), (85, 89, 88, 84), (86, 90, 89, 85), (87, 91, 90, 86), (88, 92, 95, 91), (89, 93, 92, 88), (90, 94, 93, 89), (91, 95, 94, 90), (92, 96, 99, 95), (93, 97, 96, 92), (94, 98, 97, 93), (95, 99, 98, 94), (96, 100, 103, 99), (97, 101, 100, 96), (98, 102, 101, 97), (99, 103, 102, 98), (112, 105, 104, 109), (100, 108, 118, 103), (115, 106, 105, 112), (117, 107, 106, 115), (102, 114, 111, 101), (109, 104, 107, 117), (103, 118, 114, 102), (109, 117, 119, 110), (110, 119, 118, 108), (108, 111, 113, 110), (110, 113, 112, 109), (111, 114, 116, 113), (113, 116, 115, 112), (114, 118, 119, 116), (116, 119, 117, 115), (101, 111, 108, 100), (120, 121, 128, 129), (123, 127, 135, 132), (130, 131, 125, 124), (124, 125, 121, 120), (129, 130, 124, 120), (131, 128, 121, 125), (123, 122, 129, 128), (122, 126, 130, 129), (127, 123, 128, 131), (126, 127, 131, 130), (133, 132, 135, 134), (122, 123, 132, 133), (127, 126, 134, 135), (126, 122, 133, 134)])
me_nurbspath_002.polygons.foreach_set('use_smooth', [1, 1, 1, 1, 1, 1, 1, 1, 1, 1, 1, 1, 1, 1, 1, 1, 1, 1, 1, 1, 1, 1, 1, 1, 1, 1, 1, 1, 1, 1, 1, 1, 1, 1, 1, 1, 1, 1, 1, 1, 1, 1, 1, 1, 1, 1, 1, 1, 1, 1, 1, 1, 1, 1, 1, 1, 1, 1, 1, 1, 1, 1, 1, 1, 1, 1, 1, 1, 1, 1, 1, 1, 1, 1, 1, 1, 1, 1, 1, 1, 1, 1, 1, 1, 1, 1, 1, 1, 1, 1, 1, 1, 1, 1, 1, 1, 1, 1, 1, 1, 1, 1, 1, 1, 1, 1, 1, 1, 1, 1, 1, 1, 1, 1, 1, 1, 0, 0, 0, 0, 0, 0, 0, 0, 0, 0, 0, 0, 0, 0])
_uv = me_nurbspath_002.uv_layers.new(name='UVMap')
_uv.uv.foreach_set('vector', [0.0, 1.0, 0.03704, 1.0, 0.03704, 0.75, 0.0, 0.75, 0.0, 0.25, 0.03704, 0.25, 0.03704, 0.0, 0.0, 0.0, 0.0, 0.5, 0.03704, 0.5, 0.03704, 0.25, 0.0, 0.25, 0.0, 0.75, 0.03704, 0.75, 0.03704, 0.5, 0.0, 0.5, 0.03704, 1.0, 0.07407, 1.0, 0.07407, 0.75, 0.03704, 0.75, 0.03704, 0.25, 0.07407, 0.25, 0.07407, 0.0, 0.03704, 0.0, 0.03704, 0.5, 0.07407, 0.5, 0.07407, 0.25, 0.03704, 0.25, 0.03704, 0.75, 0.07407, 0.75, 0.07407, 0.5, 0.03704, 0.5, 0.07407, 1.0, 0.1111, 1.0, 0.1111, 0.75, 0.07407, 0.75, 0.07407, 0.25, 0.1111, 0.25, 0.1111, 0.0, 0.07407, 0.0, 0.07407, 0.5, 0.1111, 0.5, 0.1111, 0.25, 0.07407, 0.25, 0.07407, 0.75, 0.1111, 0.75, 0.1111, 0.5, 0.07407, 0.5, 0.1111, 1.0, 0.1481, 1.0, 0.1481, 0.75, 0.1111, 0.75, 0.1111, 0.25, 0.1481, 0.25, 0.1481, 0.0, 0.1111, 0.0, 0.1111, 0.5, 0.1481, 0.5, 0.1481, 0.25, 0.1111, 0.25, 0.1111, 0.75, 0.1481, 0.75, 0.1481, 0.5, 0.1111, 0.5, 0.1481, 1.0, 0.1852, 1.0, 0.1852, 0.75, 0.1481, 0.75, 0.1481, 0.25, 0.1852, 0.25, 0.1852, 0.0, 0.1481, 0.0, 0.1481, 0.5, 0.1852, 0.5, 0.1852, 0.25, 0.1481, 0.25, 0.1481, 0.75, 0.1852, 0.75, 0.1852, 0.5, 0.1481, 0.5, 0.1852, 1.0, 0.2222, 1.0, 0.2222, 0.75, 0.1852, 0.75, 0.1852, 0.25, 0.2222, 0.25, 0.2222, 0.0, 0.1852, 0.0, 0.1852, 0.5, 0.2222, 0.5, 0.2222, 0.25, 0.1852, 0.25, 0.1852, 0.75, 0.2222, 0.75, 0.2222, 0.5, 0.1852, 0.5, 0.2222, 1.0, 0.2593, 1.0, 0.2593, 0.75, 0.2222, 0.75, 0.2222, 0.25, 0.2593, 0.25, 0.2593, 0.0, 0.2222, 0.0, 0.2222, 0.5, 0.2593, 0.5, 0.2593, 0.25, 0.2222, 0.25, 0.2222, 0.75, 0.2593, 0.75, 0.2593, 0.5, 0.2222, 0.5, 0.2593, 1.0, 0.2963, 1.0, 0.2963, 0.75, 0.2593, 0.75, 0.2593, 0.25, 0.2963, 0.25, 0.2963, 0.0, 0.2593, 0.0, 0.2593, 0.5, 0.2963, 0.5, 0.2963, 0.25, 0.2593, 0.25, 0.2593, 0.75, 0.2963, 0.75, 0.2963, 0.5, 0.2593, 0.5, 0.2963, 1.0, 0.3333, 1.0, 0.3333, 0.75, 0.2963, 0.75, 0.2963, 0.25, 0.3333, 0.25, 0.3333, 0.0, 0.2963, 0.0, 0.2963, 0.5, 0.3333, 0.5, 0.3333, 0.25, 0.2963, 0.25, 0.2963, 0.75, 0.3333, 0.75, 0.3333, 0.5, 0.2963, 0.5, 0.3333, 1.0, 0.3704, 1.0, 0.3704, 0.75, 0.3333, 0.75, 0.3333, 0.25, 0.3704, 0.25, 0.3704, 0.0, 0.3333, 0.0, 0.3333, 0.5, 0.3704, 0.5, 0.3704, 0.25, 0.3333, 0.25, 0.3333, 0.75, 0.3704, 0.75, 0.3704, 0.5, 0.3333, 0.5, 0.3704, 1.0, 0.4074, 1.0, 0.4074, 0.75, 0.3704, 0.75, 0.3704, 0.25, 0.4074, 0.25, 0.4074, 0.0, 0.3704, 0.0, 0.3704, 0.5, 0.4074, 0.5, 0.4074, 0.25, 0.3704, 0.25, 0.3704, 0.75, 0.4074, 0.75, 0.4074, 0.5, 0.3704, 0.5, 0.4074, 1.0, 0.4444, 1.0, 0.4444, 0.75, 0.4074, 0.75, 0.4074, 0.25, 0.4444, 0.25, 0.4444, 0.0, 0.4074, 0.0, 0.4074, 0.5, 0.4444, 0.5, 0.4444, 0.25, 0.4074, 0.25, 0.4074, 0.75, 0.4444, 0.75, 0.4444, 0.5, 0.4074, 0.5, 0.4444, 1.0, 0.4815, 1.0, 0.4815, 0.75, 0.4444, 0.75, 0.4444, 0.25, 0.4815, 0.25, 0.4815, 0.0, 0.4444, 0.0, 0.4444, 0.5, 0.4815, 0.5, 0.4815, 0.25, 0.4444, 0.25, 0.4444, 0.75, 0.4815, 0.75, 0.4815, 0.5, 0.4444, 0.5, 0.4815, 1.0, 0.5185, 1.0, 0.5185, 0.75, 0.4815, 0.75, 0.4815, 0.25, 0.5185, 0.25, 0.5185, 0.0, 0.4815, 0.0, 0.4815, 0.5, 0.5185, 0.5, 0.5185, 0.25, 0.4815, 0.25, 0.4815, 0.75, 0.5185, 0.75, 0.5185, 0.5, 0.4815, 0.5, 0.5185, 1.0, 0.5556, 1.0, 0.5556, 0.75, 0.5185, 0.75, 0.5185, 0.25, 0.5556, 0.25, 0.5556, 0.0, 0.5185, 0.0, 0.5185, 0.5, 0.5556, 0.5, 0.5556, 0.25, 0.5185, 0.25, 0.5185, 0.75, 0.5556, 0.75, 0.5556, 0.5, 0.5185, 0.5, 0.5556, 1.0, 0.5926, 1.0, 0.5926, 0.75, 0.5556, 0.75, 0.5556, 0.25, 0.5926, 0.25, 0.5926, 0.0, 0.5556, 0.0, 0.5556, 0.5, 0.5926, 0.5, 0.5926, 0.25, 0.5556, 0.25, 0.5556, 0.75, 0.5926, 0.75, 0.5926, 0.5, 0.5556, 0.5, 0.5926, 1.0, 0.6296, 1.0, 0.6296, 0.75, 0.5926, 0.75, 0.5926, 0.25, 0.6296, 0.25, 0.6296, 0.0, 0.5926, 0.0, 0.5926, 0.5, 0.6296, 0.5, 0.6296, 0.25, 0.5926, 0.25, 0.5926, 0.75, 0.6296, 0.75, 0.6296, 0.5, 0.5926, 0.5, 0.6296, 1.0, 0.6667, 1.0, 0.6667, 0.75, 0.6296, 0.75, 0.6296, 0.25, 0.6667, 0.25, 0.6667, 0.0, 0.6296, 0.0, 0.6296, 0.5, 0.6667, 0.5, 0.6667, 0.25, 0.6296, 0.25, 0.6296, 0.75, 0.6667, 0.75, 0.6667, 0.5, 0.6296, 0.5, 0.6667, 1.0, 0.7037, 1.0, 0.7037, 0.75, 0.6667, 0.75, 0.6667, 0.25, 0.7037, 0.25, 0.7037, 0.0, 0.6667, 0.0, 0.6667, 0.5, 0.7037, 0.5, 0.7037, 0.25, 0.6667, 0.25, 0.6667, 0.75, 0.7037, 0.75, 0.7037, 0.5, 0.6667, 0.5, 0.7037, 1.0, 0.7407, 1.0, 0.7407, 0.75, 0.7037, 0.75, 0.7037, 0.25, 0.7407, 0.25, 0.7407, 0.0, 0.7037, 0.0, 0.7037, 0.5, 0.7407, 0.5, 0.7407, 0.25, 0.7037, 0.25, 0.7037, 0.75, 0.7407, 0.75, 0.7407, 0.5, 0.7037, 0.5, 0.7407, 1.0, 0.7778, 1.0, 0.7778, 0.75, 0.7407, 0.75, 0.7407, 0.25, 0.7778, 0.25, 0.7778, 0.0, 0.7407, 0.0, 0.7407, 0.5, 0.7778, 0.5, 0.7778, 0.25, 0.7407, 0.25, 0.7407, 0.75, 0.7778, 0.75, 0.7778, 0.5, 0.7407, 0.5, 0.7778, 1.0, 0.8148, 1.0, 0.8148, 0.75, 0.7778, 0.75, 0.7778, 0.25, 0.8148, 0.25, 0.8148, 0.0, 0.7778, 0.0, 0.7778, 0.5, 0.8148, 0.5, 0.8148, 0.25, 0.7778, 0.25, 0.7778, 0.75, 0.8148, 0.75, 0.8148, 0.5, 0.7778, 0.5, 0.8148, 1.0, 0.8519, 1.0, 0.8519, 0.75, 0.8148, 0.75, 0.8148, 0.25, 0.8519, 0.25, 0.8519, 0.0, 0.8148, 0.0, 0.8148, 0.5, 0.8519, 0.5, 0.8519, 0.25, 0.8148, 0.25, 0.8148, 0.75, 0.8519, 0.75, 0.8519, 0.5, 0.8148, 0.5, 0.8519, 1.0, 0.8889, 1.0, 0.8889, 0.75, 0.8519, 0.75, 0.8519, 0.25, 0.8889, 0.25, 0.8889, 0.0, 0.8519, 0.0, 0.8519, 0.5, 0.8889, 0.5, 0.8889, 0.25, 0.8519, 0.25, 0.8519, 0.75, 0.8889, 0.75, 0.8889, 0.5, 0.8519, 0.5, 0.8889, 1.0, 0.9259, 1.0, 0.9259, 0.75, 0.8889, 0.75, 0.8889, 0.25, 0.9259, 0.25, 0.9259, 0.0, 0.8889, 0.0, 0.8889, 0.5, 0.9259, 0.5, 0.9259, 0.25, 0.8889, 0.25, 0.8889, 0.75, 0.9259, 0.75, 0.9259, 0.5, 0.8889, 0.5, 0.9744, 0.25, 0.985, 0.25, 0.9853, 0.0, 0.9748, 0.0, 0.9259, 1.0, 0.957, 1.0, 0.957, 0.75, 0.9259, 0.75, 0.9749, 0.5, 0.9853, 0.5, 0.985, 0.25, 0.9744, 0.25, 0.9754, 0.75, 0.9856, 0.75, 0.9853, 0.5, 0.9749, 0.5, 0.9259, 0.5, 0.9571, 0.5, 0.9571, 0.25, 0.9259, 0.25, 0.9748, 1.0, 0.9853, 1.0, 0.9856, 0.75, 0.9754, 0.75, 0.9259, 0.75, 0.957, 0.75, 0.9571, 0.5, 0.9259, 0.5, 0.9748, 1.0, 0.9754, 0.75, 0.963, 0.75, 0.963, 0.813, 0.963, 0.813, 0.963, 0.75, 0.957, 0.75, 0.957, 1.0, 0.957, 0.0, 0.9571, 0.25, 0.963, 0.2522, 0.963, 0.0, 0.963, 0.0, 0.963, 0.2522, 0.9744, 0.25, 0.9748, 0.0, 0.9571, 0.25, 0.9571, 0.5, 0.963, 0.5914, 0.963, 0.2522, 0.963, 0.2522, 0.963, 0.5914, 0.9749, 0.5, 0.9744, 0.25, 0.9571, 0.5, 0.957, 0.75, 0.963, 0.75, 0.963, 0.5914, 0.963, 0.5914, 0.963, 0.75, 0.9754, 0.75, 0.9749, 0.5, 0.9259, 0.25, 0.9571, 0.25, 0.957, 0.0, 0.9259, 0.0, 0.06068, 0.7661, 0.1171, 0.7661, 0.1171, 0.8225, 0.06068, 0.8225, 0.8036, 0.06689, 0.8036, 0.1063, 0.7711, 0.1063, 0.7711, 0.06689, 0.06068, 0.8789, 0.1171, 0.8789, 0.1171, 0.9353, 0.06068, 0.9353, 0.06068, 0.9353, 0.1171, 0.9353, 0.1171, 0.9917, 0.06068, 0.9917, 0.004299, 0.8789, 0.06068, 0.8789, 0.06068, 0.9353, 0.004299, 0.9353, 0.1171, 0.8789, 0.1734, 0.8789, 0.1734, 0.9353, 0.1171, 0.9353, 0.1068, 0.8284, 0.07094, 0.8284, 0.06068, 0.8225, 0.1171, 0.8225, 0.07094, 0.8284, 0.07094, 0.873, 0.06068, 0.8789, 0.06068, 0.8225, 0.1068, 0.873, 0.1068, 0.8284, 0.1171, 0.8225, 0.1171, 0.8789, 0.07094, 0.873, 0.1068, 0.873, 0.1171, 0.8789, 0.06068, 0.8789, 0.7387, 0.1063, 0.757, 0.1063, 0.757, 0.1457, 0.7387, 0.1457, 0.7935, 0.1387, 0.7752, 0.1387, 0.7752, 0.1063, 0.7935, 0.1063, 0.757, 0.1063, 0.7752, 0.1063, 0.7752, 0.1387, 0.757, 0.1387, 0.7711, 0.06689, 0.7711, 0.1063, 0.7387, 0.1063, 0.7387, 0.06689])
me_nurbspath_002.materials.append(mat_material_001)
me_nurbspath_002.use_remesh_fix_poles = True
me_nurbspath_002.use_remesh_preserve_attributes = False
me_nurbspath_002.update()
arm_armature_003 = bpy.data.armatures.new('Armature.003')  # bones are not reproduced
arm_armature_002 = bpy.data.armatures.new('Armature.002')  # bones are not reproduced
arm_armature_004 = bpy.data.armatures.new('Armature.004')  # bones are not reproduced
arm_armature_005 = bpy.data.armatures.new('Armature.005')  # bones are not reproduced

# ---- objects
ob_armature_001 = bpy.data.objects.new('Armature.001', arm_armature_003)
ob_armature_003 = bpy.data.objects.new('Armature.003', arm_armature_002)
ob_armature_004 = bpy.data.objects.new('Armature.004', arm_armature_004)
ob_armature_005 = bpy.data.objects.new('Armature.005', arm_armature_005)
ob_empty_002 = bpy.data.objects.new('Empty.002', None)
ob_empty_003 = bpy.data.objects.new('Empty.003', None)
ob_empty_007 = bpy.data.objects.new('Empty.007', None)
ob_empty_008 = bpy.data.objects.new('Empty.008', None)
ob_nurbspath_007 = bpy.data.objects.new('NurbsPath.007', me_nurbspath_007)
ob_nurbspath_012 = bpy.data.objects.new('NurbsPath.012', me_nurbspath_001)
ob_nurbspath_014 = bpy.data.objects.new('NurbsPath.014', me_nurbspath_012)
ob_nurbspath_015 = bpy.data.objects.new('NurbsPath.015', me_nurbspath_002)

# ---- transforms, parenting, visibility, modifiers, constraints
ob_armature_001.location = (17.07, -12.27, 1.011)
ob_armature_003.location = (17.01, -12.31, 1.007)
ob_armature_004.location = (16.96, -12.25, 1.024)
ob_armature_005.location = (16.96, -12.25, 1.033)
ob_empty_002.location = (15.58, -10.58, 1.351)
ob_empty_002.scale = (0.1099, 0.1099, 0.1099)
ob_empty_002.empty_display_type = 'SPHERE'
ob_empty_002.empty_display_size = 0.01209
ob_empty_003.location = (15.97, -10.59, 1.087)
ob_empty_003.scale = (0.1067, 0.1067, 0.1067)
ob_empty_003.empty_display_type = 'SPHERE'
ob_empty_003.empty_display_size = 0.01138
ob_empty_007.location = (15.99, -10.28, 1.088)
ob_empty_007.scale = (0.1067, 0.1067, 0.1067)
ob_empty_007.empty_display_type = 'SPHERE'
ob_empty_007.empty_display_size = 0.01138
ob_empty_008.location = (15.87, -11.66, 1.346)
ob_empty_008.scale = (0.05848, 0.05848, 0.05848)
ob_empty_008.empty_display_type = 'SPHERE'
ob_empty_008.empty_display_size = 0.00342
ob_nurbspath_007.location = (15.59, -10.58, 1.353)
_vg = ob_nurbspath_007.vertex_groups.new(name='Bone')
for _i, _w in zip([92, 93, 94, 95, 96, 97, 98, 99, 100, 101, 102, 103, 104, 105, 106, 107, 108, 109, 110, 111, 112, 113, 114, 115, 116, 117, 118, 119, 120, 121, 122, 123], [0.2692, 0.2693, 0.2697, 0.2696, 0.5003, 0.5002, 0.5, 0.5001, 0.6995, 0.6992, 0.6982, 0.6984, 0.7928, 0.7925, 0.7921, 0.7922, 0.7422, 0.7739, 0.7526, 0.7656, 0.7418, 0.7739, 0.7521, 0.7645, 0.7404, 0.7738, 0.7511, 0.7648, 0.7737, 0.7409, 0.765, 0.7515]): _vg.add([_i], _w, 'REPLACE')
_vg = ob_nurbspath_007.vertex_groups.new(name='Bone.001')
for _i, _w in zip([92, 93, 94, 95, 96, 97, 98, 99, 100, 101, 102, 103, 104, 105, 106, 107, 108, 109, 110, 111, 112, 113, 114, 115, 116, 117, 118, 119, 120, 121, 122, 123], [0.2692, 0.2693, 0.2697, 0.2696, 0.5, 0.5001, 0.5, 0.4998, 0.3, 0.3002, 0.3012, 0.301, 0.2067, 0.2069, 0.2074, 0.2073, 0.2572, 0.2256, 0.2468, 0.2339, 0.2576, 0.2255, 0.2473, 0.2349, 0.259, 0.2256, 0.2483, 0.2346, 0.2257, 0.2585, 0.2344, 0.2479]): _vg.add([_i], _w, 'REPLACE')
_vg = ob_nurbspath_007.vertex_groups.new(name='Bone.002')
for _i, _w in zip([88, 89, 90, 91, 92, 93, 94, 95], [0.9235, 0.9243, 0.9238, 0.9236, 0.4376, 0.4375, 0.4368, 0.4369]): _vg.add([_i], _w, 'REPLACE')
_vg = ob_nurbspath_007.vertex_groups.new(name='Bone.003')
for _i, _w in zip([76, 77, 78, 79, 80, 81, 82, 83, 84, 85, 86, 87, 88, 89, 90, 91], [0.1217, 0.1219, 0.1233, 0.1232, 0.4997, 0.5, 0.5022, 0.5019, 0.9856, 0.9858, 0.9838, 0.9839, 0.05457, 0.05377, 0.05308, 0.05342]): _vg.add([_i], _w, 'REPLACE')
_vg = ob_nurbspath_007.vertex_groups.new(name='Bone.004')
for _i, _w in zip([68, 69, 70, 71, 72, 73, 74, 75, 76, 77, 78, 79, 80, 81, 82, 83], [0.4163, 0.4172, 0.4209, 0.4201, 0.998, 0.9983, 1.0, 0.9994, 0.8808, 0.8806, 0.8791, 0.8793, 0.5003, 0.5, 0.4977, 0.4981]): _vg.add([_i], _w, 'REPLACE')
_vg = ob_nurbspath_007.vertex_groups.new(name='Bone.005')
for _i, _w in zip([60, 61, 62, 63, 64, 65, 66, 67, 68, 69, 70, 71], [0.08505, 0.086, 0.08859, 0.08709, 0.4995, 0.5, 0.4996, 0.4994, 0.2388, 0.2383, 0.2364, 0.2369]): _vg.add([_i], _w, 'REPLACE')
_vg = ob_nurbspath_007.vertex_groups.new(name='Bone.006')
for _i, _w in zip([36, 37, 38, 39, 40, 41, 42, 43, 44, 45, 46, 47, 48, 49, 50, 51, 52, 53, 54, 55, 56, 57, 58, 59, 60, 61, 62, 63, 64, 65, 66, 67, 68, 69, 70, 71], [0.1674, 0.1672, 0.1664, 0.1667, 0.3698, 0.3698, 0.3698, 0.3698, 0.5758, 0.576, 0.5768, 0.5764, 0.6805, 0.6808, 0.6817, 0.6814, 0.7965, 0.7969, 0.7981, 0.7978, 0.929, 0.929, 0.9295, 0.9296, 0.909, 0.9081, 0.9057, 0.9072, 0.5008, 0.5, 0.498, 0.4986, 0.3455, 0.345, 0.3432, 0.3435]): _vg.add([_i], _w, 'REPLACE')
_vg = ob_nurbspath_007.vertex_groups.new(name='Bone.007')
for _i, _w in zip([20, 21, 22, 23, 24, 25, 26, 27, 28, 29, 30, 31, 32, 33, 34, 35, 36, 37, 38, 39, 40, 41, 42, 43, 44, 45, 46, 47, 48, 49, 50, 51, 52, 53, 54, 55], [0.05253, 0.05237, 0.05189, 0.05205, 0.102, 0.1018, 0.1014, 0.1015, 0.1516, 0.1509, 0.1486, 0.1498, 0.4996, 0.4997, 0.5, 0.4989, 0.3329, 0.3331, 0.3334, 0.3335, 0.251, 0.251, 0.251, 0.251, 0.1675, 0.1674, 0.167, 0.1672, 0.1237, 0.1236, 0.1233, 0.1234, 0.07531, 0.07516, 0.07465, 0.07481]): _vg.add([_i], _w, 'REPLACE')
_vg = ob_nurbspath_007.vertex_groups.new(name='Bone.008')
for _i, _w in zip([20, 21, 22, 23, 24, 25, 26, 27, 28, 29, 30, 31, 32, 33, 34, 35, 36, 37, 38, 39, 40, 41, 42, 43, 44, 45, 46, 47, 48, 49, 50, 51, 52, 53, 54, 55, 56, 57, 58, 59], [0.2735, 0.2726, 0.2702, 0.271, 0.5306, 0.5299, 0.5276, 0.5283, 0.7639, 0.7642, 0.7653, 0.7641, 0.4994, 0.4996, 0.5, 0.5003, 0.4978, 0.498, 0.4984, 0.498, 0.3751, 0.3751, 0.3751, 0.3751, 0.2503, 0.2502, 0.2497, 0.2499, 0.185, 0.1848, 0.1843, 0.1844, 0.1126, 0.1123, 0.1116, 0.1118, 0.009417, 0.009221, 0.008194, 0.00826]): _vg.add([_i], _w, 'REPLACE')
_vg = ob_nurbspath_007.vertex_groups.new(name='Bone.009')
for _i, _w in zip([4, 5, 6, 7, 8, 9, 10, 11, 12, 13, 14, 15, 16, 17, 18, 19, 20, 21, 22, 23, 24, 25, 26, 27, 28, 29, 30, 31], [0.37, 0.3681, 0.3659, 0.3678, 0.6831, 0.6813, 0.6784, 0.6803, 0.9932, 0.9932, 0.9912, 0.9913, 0.9939, 0.995, 0.996, 0.995, 0.6741, 0.6751, 0.6781, 0.6771, 0.3676, 0.3685, 0.3712, 0.3703, 0.08466, 0.08507, 0.08629, 0.08621]): _vg.add([_i], _w, 'REPLACE')
_vg = ob_nurbspath_007.vertex_groups.new(name='Bone.010')
_vg = ob_nurbspath_007.vertex_groups.new(name='Bone.011')
for _i, _w in zip([0, 1, 2, 3, 4, 5, 6, 7, 8, 9, 10, 11], [1.0, 1.001, 1.001, 0.9998, 0.63, 0.6319, 0.6341, 0.6322, 0.3168, 0.3187, 0.3216, 0.3197]): _vg.add([_i], _w, 'REPLACE')
_vg = ob_nurbspath_007.vertex_groups.new(name='Bone.012')
_vg.add([104, 105, 106, 107, 109, 113, 117, 120, 124, 125, 126, 127, 128, 129, 130, 131, 132, 133, 134, 135, 136, 137, 138, 139], 1.0, 'REPLACE')
_m = ob_nurbspath_007.modifiers.new('Armature', 'ARMATURE')
_m.object = ob_armature_001
ob_nurbspath_012.location = (17.0, -12.31, 1.018)
_vg = ob_nurbspath_012.vertex_groups.new(name='Bone')
for _i, _w in zip([56, 57, 58, 59, 60, 61, 62, 63, 64, 65, 66, 67, 68, 69, 70, 71, 72, 73, 74, 75, 76, 77, 78, 79, 80, 81, 82, 83, 84, 85, 86, 87, 88, 89, 90, 91, 92, 93, 94, 95, 112, 113, 114, 115, 116, 117, 118, 119, 120, 121, 122, 123, 124, 125, 126, 127], [0.04998, 0.04978, 0.04988, 0.05004, 0.09034, 0.09024, 0.09029, 0.09038, 0.1591, 0.159, 0.1591, 0.1592, 0.3009, 0.3007, 0.3008, 0.3009, 0.7742, 0.7746, 0.774, 0.7736, 0.9404, 0.9404, 0.9404, 0.9404, 0.9094, 0.9403, 0.9218, 0.9328, 0.9102, 0.9403, 0.9221, 0.9329, 0.9088, 0.9404, 0.9216, 0.9328, 0.9404, 0.9081, 0.9327, 0.9212, 1.0, 1.0, 1.0, 1.0, 1.0, 1.0, 1.0, 1.0, 1.0, 1.0, 1.0, 1.0, 1.0, 1.0, 1.0, 1.0]): _vg.add([_i], _w, 'REPLACE')
_vg = ob_nurbspath_012.vertex_groups.new(name='Bone.002')
_vg = ob_nurbspath_012.vertex_groups.new(name='Bone.001')
_vg = ob_nurbspath_012.vertex_groups.new(name='Bone.003')
for _i, _w in zip([44, 45, 46, 47, 48, 49, 50, 51, 52, 53, 54, 55, 56, 57, 58, 59, 60, 61, 62, 63, 64, 65, 66, 67, 68, 69, 70, 71, 72, 73, 74, 75, 76, 77, 78, 79, 80, 81, 82, 83, 84, 85, 86, 87, 88, 89, 90, 91, 92, 93, 94, 95], [0.02168, 0.02087, 0.02153, 0.0223, 0.08675, 0.08627, 0.08659, 0.08707, 0.1586, 0.1579, 0.1584, 0.159, 0.3302, 0.33, 0.3301, 0.3303, 0.4031, 0.4028, 0.403, 0.4032, 0.5866, 0.5866, 0.5866, 0.5866, 0.6102, 0.6104, 0.6102, 0.6101, 0.197, 0.1967, 0.1972, 0.1975, 0.05197, 0.05197, 0.05197, 0.05197, 0.07902, 0.05206, 0.06823, 0.05864, 0.07835, 0.05208, 0.06796, 0.05855, 0.07952, 0.05203, 0.06843, 0.05865, 0.05202, 0.08018, 0.05871, 0.06871]): _vg.add([_i], _w, 'REPLACE')
_vg = ob_nurbspath_012.vertex_groups.new(name='Bone.004')
_vg = ob_nurbspath_012.vertex_groups.new(name='Bone.005')
for _i, _w in zip([40, 41, 42, 43, 44, 45, 46, 47, 48, 49, 50, 51, 52, 53, 54, 55, 56, 57, 58, 59, 60, 61, 62, 63, 64, 65, 66, 67, 68, 69, 70, 71], [0.02877, 0.02769, 0.02866, 0.02971, 0.1001, 0.09894, 0.09986, 0.1009, 0.2422, 0.2409, 0.2418, 0.2431, 0.4383, 0.4384, 0.4383, 0.4383, 0.3677, 0.3678, 0.3677, 0.3677, 0.354, 0.3543, 0.3541, 0.354, 0.1777, 0.1778, 0.1778, 0.1777, 0.06218, 0.06216, 0.06219, 0.0622]): _vg.add([_i], _w, 'REPLACE')
_vg = ob_nurbspath_012.vertex_groups.new(name='Bone.006')
for _i, _w in zip([40, 41, 42, 43, 44, 45, 46, 47, 48, 49, 50, 51, 52, 53, 54, 55, 56, 57, 58, 59, 60, 61, 62, 63, 64, 65, 66, 67], [0.3593, 0.3574, 0.3588, 0.3609, 0.517, 0.5179, 0.517, 0.5165, 0.3583, 0.3594, 0.3587, 0.3575, 0.2062, 0.2066, 0.2064, 0.2059, 0.1371, 0.1373, 0.1372, 0.137, 0.08296, 0.08302, 0.083, 0.08294, 0.03327, 0.0333, 0.03329, 0.03325]): _vg.add([_i], _w, 'REPLACE')
_vg = ob_nurbspath_012.vertex_groups.new(name='Bone.007')
for _i, _w in zip([32, 33, 34, 35, 36, 37, 38, 39, 40, 41, 42, 43, 44, 45, 46, 47, 48, 49, 50, 51, 52, 53, 54, 55, 56, 57, 58, 59, 60, 61, 62, 63, 64, 65, 66, 67], [0.9927, 0.9895, 0.9873, 0.9923, 0.9986, 1.0, 0.9977, 0.9963, 0.5851, 0.5877, 0.5857, 0.5828, 0.3416, 0.3424, 0.342, 0.341, 0.2997, 0.3004, 0.2999, 0.2991, 0.1729, 0.1732, 0.173, 0.1727, 0.115, 0.1151, 0.115, 0.1149, 0.06956, 0.06961, 0.06959, 0.06954, 0.01982, 0.01984, 0.01984, 0.0198]): _vg.add([_i], _w, 'REPLACE')
_vg = ob_nurbspath_012.vertex_groups.new(name='Bone.008')
for _i, _w in zip([8, 9, 10, 11, 12, 13, 14, 15, 16, 17, 18, 19, 20, 21, 22, 23, 24, 25, 26, 27, 28, 29, 30, 31], [0.002813, 0.00264, 0.002462, 0.002629, 0.03721, 0.03708, 0.0363, 0.03662, 0.1403, 0.1416, 0.1394, 0.139, 0.5512, 0.5549, 0.5509, 0.5471, 0.9372, 0.9358, 0.9323, 0.9303, 0.9917, 0.9915, 0.9855, 0.9834]): _vg.add([_i], _w, 'REPLACE')
_vg = ob_nurbspath_012.vertex_groups.new(name='Bone.009')
for _i, _w in zip([4, 5, 6, 7, 8, 9, 10, 11, 12, 13, 14, 15, 16, 17, 18, 19, 20, 21, 22, 23, 24, 25, 26, 27], [0.008745, 0.00794, 0.00732, 0.008114, 0.07057, 0.07034, 0.0701, 0.07033, 0.1165, 0.1164, 0.1153, 0.1157, 0.3669, 0.3689, 0.3676, 0.3647, 0.2029, 0.2014, 0.203, 0.2045, 0.03999, 0.04254, 0.04667, 0.0497]): _vg.add([_i], _w, 'REPLACE')
_vg = ob_nurbspath_012.vertex_groups.new(name='Bone.010')
for _i, _w in zip([4, 5, 6, 7, 8, 9, 10, 11, 12, 13, 14, 15, 16, 17, 18, 19, 20, 21, 22, 23, 96, 98, 99, 101, 102, 103, 104, 106, 107, 108, 110, 111], [0.2403, 0.2379, 0.2361, 0.2386, 0.4647, 0.4634, 0.4621, 0.4633, 0.7163, 0.7174, 0.7175, 0.7156, 0.4704, 0.468, 0.4708, 0.473, 0.2346, 0.2324, 0.2348, 0.2369, 0.04541, 0.01804, 0.001825, 0.04034, 0.001591, 0.01678, 0.03939, 0.01663, 0.001644, 0.03372, 0.01501, 0.001053]): _vg.add([_i], _w, 'REPLACE')
_vg = ob_nurbspath_012.vertex_groups.new(name='Bone.011')
for _i, _w in zip([4, 5, 6, 7, 8, 9, 10, 11, 12, 13, 14, 15, 96, 101], [0.0009064, 0.0008768, 0.0008505, 0.000872, 0.004743, 0.004699, 0.004657, 0.004695, 0.01377, 0.01381, 0.0139, 0.01421, 0.000328, 0.000788]): _vg.add([_i], _w, 'REPLACE')
_vg = ob_nurbspath_012.vertex_groups.new(name='Bone.012')
for _i, _w in zip([0, 1, 2, 3, 4, 5, 6, 7, 8, 9, 10, 11, 12, 13, 14, 15, 96, 97, 98, 99, 100, 101, 102, 103, 104, 105, 106, 107, 108, 109, 110, 111], [0.9752, 0.9753, 0.975, 0.9749, 0.6938, 0.6968, 0.6991, 0.696, 0.411, 0.4126, 0.4143, 0.4127, 0.09171, 0.09074, 0.09204, 0.0932, 0.9192, 0.9536, 0.9362, 0.947, 0.9531, 0.9219, 0.947, 0.9368, 0.923, 0.9532, 0.9373, 0.9473, 0.9265, 0.9528, 0.9384, 0.9478]): _vg.add([_i], _w, 'REPLACE')
_vg = ob_nurbspath_012.vertex_groups.new(name='Bone.013')
_vg.add([76, 77, 78, 79, 81, 85, 89, 92, 112, 113, 114, 115, 116, 117, 118, 119, 120, 121, 122, 123, 124, 125, 126, 127], 1.0, 'REPLACE')
_m = ob_nurbspath_012.modifiers.new('Armature.001', 'ARMATURE')
_m.object = ob_armature_003
ob_nurbspath_014.location = (15.19, -11.69, 0.08349)
_vg = ob_nurbspath_014.vertex_groups.new(name='Bone')
for _i, _w in zip([96, 97, 98, 99, 100, 101, 102, 103, 104, 105, 106, 107, 108, 109, 110, 111, 112, 113, 114, 115, 116, 117, 118, 119], [0.4994, 0.501, 0.5, 0.498, 0.5006, 0.5007, 0.5006, 0.5006, 0.5007, 0.5007, 0.5007, 0.5007, 0.5007, 0.5007, 0.5007, 0.5007, 0.5007, 0.5007, 0.5007, 0.5007, 0.5007, 0.5007, 0.5007, 0.5007]): _vg.add([_i], _w, 'REPLACE')
_vg = ob_nurbspath_014.vertex_groups.new(name='Bone.001')
for _i, _w in zip([92, 93, 94, 95, 96, 97, 98, 99, 100, 101, 102, 103, 104, 105, 106, 107, 108, 109, 110, 111, 112, 113, 114, 115, 116, 117, 118, 119], [0.4993, 0.5, 0.4989, 0.4985, 0.5, 0.5, 0.5, 0.5, 0.4999, 0.4999, 0.4999, 0.4999, 0.4999, 0.4999, 0.4999, 0.4999, 0.4999, 0.4999, 0.4999, 0.4999, 0.4999, 0.4999, 0.4999, 0.4999, 0.4999, 0.4999, 0.4999, 0.4999]): _vg.add([_i], _w, 'REPLACE')
_vg = ob_nurbspath_014.vertex_groups.new(name='Bone.002')
for _i, _w in zip([88, 89, 90, 91, 92, 93, 94, 95], [0.5002, 0.5, 0.4996, 0.5001, 0.4986, 0.5, 0.4993, 0.4983]): _vg.add([_i], _w, 'REPLACE')
_vg = ob_nurbspath_014.vertex_groups.new(name='Bone.003')
for _i, _w in zip([84, 85, 86, 87, 88, 89, 90, 91], [0.5008, 0.5, 0.5001, 0.5012, 0.4979, 0.5, 0.4988, 0.4969]): _vg.add([_i], _w, 'REPLACE')
_vg = ob_nurbspath_014.vertex_groups.new(name='Bone.004')
for _i, _w in zip([76, 77, 78, 79, 80, 81, 82, 83, 84, 85, 86, 87], [0.1666, 0.1648, 0.1659, 0.1677, 0.5007, 0.5, 0.5003, 0.5012, 0.4975, 0.5, 0.4984, 0.4962]): _vg.add([_i], _w, 'REPLACE')
_vg = ob_nurbspath_014.vertex_groups.new(name='Bone.005')
for _i, _w in zip([68, 69, 70, 71, 72, 73, 74, 75, 76, 77, 78, 79, 80, 81, 82, 83], [0.1803, 0.1785, 0.1797, 0.1815, 0.5, 0.4981, 0.4992, 0.501, 0.6698, 0.6699, 0.6698, 0.6699, 0.4971, 0.5, 0.4982, 0.4954]): _vg.add([_i], _w, 'REPLACE')
_vg = ob_nurbspath_014.vertex_groups.new(name='Bone.006')
for _i, _w in zip([60, 61, 62, 63, 64, 65, 66, 67, 68, 69, 70, 71, 72, 73, 74, 75, 76, 77, 78, 79], [0.5009, 0.4971, 0.5, 0.5037, 0.9953, 0.9935, 0.994, 0.9953, 0.822, 0.8238, 0.8225, 0.8208, 0.5, 0.5024, 0.5008, 0.4984, 0.1658, 0.1677, 0.1666, 0.1646]): _vg.add([_i], _w, 'REPLACE')
_vg = ob_nurbspath_014.vertex_groups.new(name='Bone.007')
for _i, _w in zip([44, 45, 46, 47, 48, 49, 50, 51, 52, 53, 54, 55, 56, 57, 58, 59, 60, 61, 62, 63], [0.1918, 0.1902, 0.1915, 0.1929, 0.5011, 0.4978, 0.5, 0.5035, 0.9922, 0.9896, 0.9905, 0.9925, 0.9943, 0.9957, 0.9938, 0.992, 0.4991, 0.5029, 0.5, 0.4963]): _vg.add([_i], _w, 'REPLACE')
_vg = ob_nurbspath_014.vertex_groups.new(name='Bone.008')
for _i, _w in zip([36, 37, 38, 39, 40, 41, 42, 43, 44, 45, 46, 47, 48, 49, 50, 51], [0.2486, 0.2484, 0.2486, 0.2488, 0.5, 0.499, 0.4993, 0.4999, 0.5982, 0.5983, 0.5982, 0.5985, 0.4984, 0.5012, 0.5, 0.4966]): _vg.add([_i], _w, 'REPLACE')
_vg = ob_nurbspath_014.vertex_groups.new(name='Bone.009')
for _i, _w in zip([24, 25, 26, 27, 28, 29, 30, 31, 32, 33, 34, 35, 36, 37, 38, 39, 40, 41, 42, 43, 44, 45, 46, 47], [0.1559, 0.1569, 0.1561, 0.155, 0.3327, 0.3335, 0.3328, 0.3321, 0.499, 0.5, 0.4992, 0.4985, 0.4993, 0.4993, 0.4993, 0.4993, 0.5, 0.5002, 0.4991, 0.4984, 0.2098, 0.2113, 0.2101, 0.2084]): _vg.add([_i], _w, 'REPLACE')
_vg = ob_nurbspath_014.vertex_groups.new(name='Bone.010')
for _i, _w in zip([16, 17, 18, 19, 20, 21, 22, 23, 24, 25, 26, 27, 28, 29, 30, 31, 32, 33, 34, 35, 36, 37, 38, 39], [0.2563, 0.2583, 0.2568, 0.2548, 0.5, 0.5006, 0.5001, 0.5, 0.4373, 0.4372, 0.4373, 0.4372, 0.4687, 0.4688, 0.4687, 0.4686, 0.4989, 0.5, 0.499, 0.4985, 0.2513, 0.2515, 0.2514, 0.2511]): _vg.add([_i], _w, 'REPLACE')
_vg = ob_nurbspath_014.vertex_groups.new(name='Bone.011')
for _i, _w in zip([8, 9, 10, 11, 12, 13, 14, 15, 16, 17, 18, 19, 20, 21, 22, 23, 24, 25, 26, 27, 28, 29, 30, 31], [0.2612, 0.2637, 0.262, 0.2595, 0.4982, 0.5, 0.4985, 0.4969, 0.5011, 0.5011, 0.5011, 0.5011, 0.4996, 0.4993, 0.4995, 0.5, 0.4071, 0.4062, 0.4069, 0.4081, 0.1981, 0.1971, 0.1979, 0.1988]): _vg.add([_i], _w, 'REPLACE')
_vg = ob_nurbspath_014.vertex_groups.new(name='Bone.012')
for _i, _w in zip([4, 5, 6, 7, 8, 9, 10, 11, 12, 13, 14, 15, 16, 17, 18, 19], [0.5, 0.5022, 0.5002, 0.4977, 0.5024, 0.5024, 0.5024, 0.5024, 0.5004, 0.5, 0.5001, 0.5008, 0.2439, 0.2419, 0.2434, 0.2454]): _vg.add([_i], _w, 'REPLACE')
_vg = ob_nurbspath_014.vertex_groups.new(name='Bone.013')
for _i, _w in zip([0, 1, 2, 3, 4, 5, 6, 7, 8, 9, 10, 11], [1.0, 0.9994, 0.9982, 0.9984, 0.5, 0.497, 0.4988, 0.502, 0.2374, 0.235, 0.2367, 0.2391]): _vg.add([_i], _w, 'REPLACE')
_vg = ob_nurbspath_014.vertex_groups.new(name='Bone.015')
_vg.add([104, 105, 106, 107, 108, 109, 110, 111, 112, 113, 114, 115, 116, 117, 118, 119, 120, 121, 122, 123, 124, 125, 126, 127, 128, 129, 130, 131, 132, 133, 134, 135], 1.0, 'REPLACE')
_m = ob_nurbspath_014.modifiers.new('Armature', 'ARMATURE')
_m.object = ob_armature_004
ob_nurbspath_015.location = (15.19, -11.69, 0.09287)
_vg = ob_nurbspath_015.vertex_groups.new(name='Bone')
for _i, _w in zip([96, 97, 98, 99, 100, 101, 102, 103, 104, 105, 106, 107, 108, 109, 110, 111, 112, 113, 114, 115, 116, 117, 118, 119], [0.4994, 0.501, 0.5, 0.498, 0.5006, 0.5007, 0.5006, 0.5006, 0.5007, 0.5007, 0.5007, 0.5007, 0.5007, 0.5007, 0.5007, 0.5007, 0.5007, 0.5007, 0.5007, 0.5007, 0.5007, 0.5007, 0.5007, 0.5007]): _vg.add([_i], _w, 'REPLACE')
_vg = ob_nurbspath_015.vertex_groups.new(name='Bone.001')
for _i, _w in zip([92, 93, 94, 95, 96, 97, 98, 99, 100, 101, 102, 103, 104, 105, 106, 107, 108, 109, 110, 111, 112, 113, 114, 115, 116, 117, 118, 119], [0.4993, 0.5, 0.4989, 0.4985, 0.5, 0.5, 0.5, 0.5, 0.4999, 0.4999, 0.4999, 0.4999, 0.4999, 0.4999, 0.4999, 0.4999, 0.4999, 0.4999, 0.4999, 0.4999, 0.4999, 0.4999, 0.4999, 0.4999, 0.4999, 0.4999, 0.4999, 0.4999]): _vg.add([_i], _w, 'REPLACE')
_vg = ob_nurbspath_015.vertex_groups.new(name='Bone.002')
for _i, _w in zip([88, 89, 90, 91, 92, 93, 94, 95], [0.5002, 0.5, 0.4996, 0.5001, 0.4986, 0.5, 0.4993, 0.4983]): _vg.add([_i], _w, 'REPLACE')
_vg = ob_nurbspath_015.vertex_groups.new(name='Bone.003')
for _i, _w in zip([84, 85, 86, 87, 88, 89, 90, 91], [0.5008, 0.5, 0.5001, 0.5012, 0.4979, 0.5, 0.4988, 0.4969]): _vg.add([_i], _w, 'REPLACE')
_vg = ob_nurbspath_015.vertex_groups.new(name='Bone.004')
for _i, _w in zip([76, 77, 78, 79, 80, 81, 82, 83, 84, 85, 86, 87], [0.1666, 0.1648, 0.1659, 0.1677, 0.5007, 0.5, 0.5003, 0.5012, 0.4975, 0.5, 0.4984, 0.4962]): _vg.add([_i], _w, 'REPLACE')
_vg = ob_nurbspath_015.vertex_groups.new(name='Bone.005')
for _i, _w in zip([68, 69, 70, 71, 72, 73, 74, 75, 76, 77, 78, 79, 80, 81, 82, 83], [0.1803, 0.1785, 0.1797, 0.1815, 0.5, 0.4981, 0.4992, 0.501, 0.6698, 0.6699, 0.6698, 0.6699, 0.4971, 0.5, 0.4982, 0.4954]): _vg.add([_i], _w, 'REPLACE')
_vg = ob_nurbspath_015.vertex_groups.new(name='Bone.006')
for _i, _w in zip([60, 61, 62, 63, 64, 65, 66, 67, 68, 69, 70, 71, 72, 73, 74, 75, 76, 77, 78, 79], [0.5009, 0.4971, 0.5, 0.5037, 0.9953, 0.9935, 0.994, 0.9953, 0.822, 0.8238, 0.8225, 0.8208, 0.5, 0.5024, 0.5008, 0.4984, 0.1658, 0.1677, 0.1666, 0.1646]): _vg.add([_i], _w, 'REPLACE')
_vg = ob_nurbspath_015.vertex_groups.new(name='Bone.007')
for _i, _w in zip([44, 45, 46, 47, 48, 49, 50, 51, 52, 53, 54, 55, 56, 57, 58, 59, 60, 61, 62, 63], [0.1918, 0.1902, 0.1915, 0.1929, 0.5011, 0.4978, 0.5, 0.5035, 0.9922, 0.9896, 0.9905, 0.9925, 0.9943, 0.9957, 0.9938, 0.992, 0.4991, 0.5029, 0.5, 0.4963]): _vg.add([_i], _w, 'REPLACE')
_vg = ob_nurbspath_015.vertex_groups.new(name='Bone.008')
for _i, _w in zip([36, 37, 38, 39, 40, 41, 42, 43, 44, 45, 46, 47, 48, 49, 50, 51], [0.2486, 0.2484, 0.2486, 0.2488, 0.5, 0.499, 0.4993, 0.4999, 0.5982, 0.5983, 0.5982, 0.5985, 0.4984, 0.5012, 0.5, 0.4966]): _vg.add([_i], _w, 'REPLACE')
_vg = ob_nurbspath_015.vertex_groups.new(name='Bone.009')
for _i, _w in zip([24, 25, 26, 27, 28, 29, 30, 31, 32, 33, 34, 35, 36, 37, 38, 39, 40, 41, 42, 43, 44, 45, 46, 47], [0.1559, 0.1569, 0.1561, 0.155, 0.3327, 0.3335, 0.3328, 0.3321, 0.499, 0.5, 0.4992, 0.4985, 0.4993, 0.4993, 0.4993, 0.4993, 0.5, 0.5002, 0.4991, 0.4984, 0.2098, 0.2113, 0.2101, 0.2084]): _vg.add([_i], _w, 'REPLACE')
_vg = ob_nurbspath_015.vertex_groups.new(name='Bone.010')
for _i, _w in zip([16, 17, 18, 19, 20, 21, 22, 23, 24, 25, 26, 27, 28, 29, 30, 31, 32, 33, 34, 35, 36, 37, 38, 39], [0.2563, 0.2583, 0.2568, 0.2548, 0.5, 0.5006, 0.5001, 0.5, 0.4373, 0.4372, 0.4373, 0.4372, 0.4687, 0.4688, 0.4687, 0.4686, 0.4989, 0.5, 0.499, 0.4985, 0.2513, 0.2515, 0.2514, 0.2511]): _vg.add([_i], _w, 'REPLACE')
_vg = ob_nurbspath_015.vertex_groups.new(name='Bone.011')
for _i, _w in zip([8, 9, 10, 11, 12, 13, 14, 15, 16, 17, 18, 19, 20, 21, 22, 23, 24, 25, 26, 27, 28, 29, 30, 31], [0.2612, 0.2637, 0.262, 0.2595, 0.4982, 0.5, 0.4985, 0.4969, 0.5011, 0.5011, 0.5011, 0.5011, 0.4996, 0.4993, 0.4995, 0.5, 0.4071, 0.4062, 0.4069, 0.4081, 0.1981, 0.1971, 0.1979, 0.1988]): _vg.add([_i], _w, 'REPLACE')
_vg = ob_nurbspath_015.vertex_groups.new(name='Bone.012')
for _i, _w in zip([4, 5, 6, 7, 8, 9, 10, 11, 12, 13, 14, 15, 16, 17, 18, 19], [0.5, 0.5022, 0.5002, 0.4977, 0.5024, 0.5024, 0.5024, 0.5024, 0.5004, 0.5, 0.5001, 0.5008, 0.2439, 0.2419, 0.2434, 0.2454]): _vg.add([_i], _w, 'REPLACE')
_vg = ob_nurbspath_015.vertex_groups.new(name='Bone.013')
for _i, _w in zip([0, 1, 2, 3, 4, 5, 6, 7, 8, 9, 10, 11], [1.0, 0.9994, 0.9982, 0.9984, 0.5, 0.497, 0.4988, 0.502, 0.2374, 0.235, 0.2367, 0.2391]): _vg.add([_i], _w, 'REPLACE')
_vg = ob_nurbspath_015.vertex_groups.new(name='Bone.014')
_vg.add([104, 105, 106, 107, 108, 109, 110, 111, 112, 113, 114, 115, 116, 117, 118, 119, 120, 121, 122, 123, 124, 125, 126, 127, 128, 129, 130, 131, 132, 133, 134, 135], 1.0, 'REPLACE')
_m = ob_nurbspath_015.modifiers.new('Armature', 'ARMATURE')
_m.object = ob_armature_005

# ---- collection membership
col_collection.objects.link(ob_armature_001)
col_collection.objects.link(ob_armature_003)
col_collection.objects.link(ob_armature_004)
col_collection.objects.link(ob_armature_005)
col_collection.objects.link(ob_empty_002)
col_collection.objects.link(ob_empty_003)
col_collection.objects.link(ob_empty_007)
col_collection.objects.link(ob_empty_008)
col_collection.objects.link(ob_nurbspath_007)
col_collection.objects.link(ob_nurbspath_012)
col_collection.objects.link(ob_nurbspath_014)
col_collection.objects.link(ob_nurbspath_015)

# ---- scene / render settings (as saved in the file)
scene.frame_start = 1; scene.frame_end = 50; scene.frame_set(1)
scene.render.engine = 'BLENDER_EEVEE_NEXT'
scene.cycles.sampling_pattern = 'TABULATED_SOBOL'
scene.cycles.use_light_tree = False
scene.view_settings.view_transform = 'Filmic'
bpy.context.view_layer.update()

# ---- added for rendering (the .blend has no active camera and no usable light): camera, sun
cam_auto = bpy.data.cameras.new('AutoCamera')
cam_auto.lens = 50.0
cam_auto.sensor_width = 36.0
cam_auto.clip_end = 1000.0
ob_auto_camera = bpy.data.objects.new('AutoCamera', cam_auto)
scene.collection.objects.link(ob_auto_camera)
ob_auto_camera.location = (18.2853, -14.3188, 3.15734)
ob_auto_camera.rotation_euler = (1.09748, -7.21219e-08, 0.694738)
scene.camera = ob_auto_camera
light_auto_sun = bpy.data.lights.new('AutoSun', 'SUN')
light_auto_sun.energy = 3.0
light_auto_sun.angle = 0.0523599
ob_auto_sun = bpy.data.objects.new('AutoSun', light_auto_sun)
scene.collection.objects.link(ob_auto_sun)
ob_auto_sun.rotation_euler = (0.872665, 0.174533, 0.523599)
bpy.context.view_layer.update()
